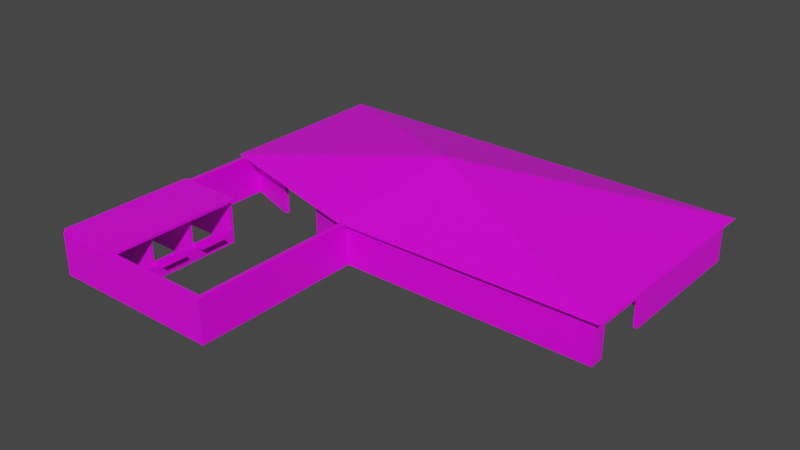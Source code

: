 # Source: muros_2.blend  (saved by Blender 2.93.20; exported with 4.5.12 LTS)
import bpy
from mathutils import Matrix  # noqa: F401  (used for matrix-valued properties, if any)

bpy.ops.wm.read_factory_settings(use_empty=True)
scene = bpy.context.scene
scene.name = 'Scene'

# ---- collections
col_collection = bpy.data.collections.new('Collection'); scene.collection.children.link(col_collection)

# ---- images (referenced by path relative to the original .blend; pixels are not part of the script)
import os
ASSET_DIR = os.environ.get("B2B_ASSET_DIR", "")  # directory of the original .blend (textures are referenced by path, not embedded)
HERE = os.path.dirname(os.path.abspath(__file__))  # packed textures are extracted next to this script under _unpacked/

def load_image(name, relpath, width, height, colorspace="sRGB"):
    """Load a texture the original file referenced (path relative to the .blend, or extracted next to this script)."""
    p = next((c for c in (os.path.join(HERE, relpath), os.path.join(ASSET_DIR, relpath)) if relpath and os.path.exists(c)), "")
    if p:
        img = bpy.data.images.load(p, check_existing=True)
        img.name = name
    else:  # same state as the original file: an image datablock whose file is absent (Cycles renders it pink)
        img = bpy.data.images.new(name, width, height)
        img.source = "FILE"
        img.filepath = "//" + (relpath or name)
    img.colorspace_settings.name = colorspace
    return img
img_muros_interiores_tga = load_image('muros_interiores.tga', 'muros_interiores.tga', 1024, 1024, 'sRGB')
img_techo_tga = load_image('techo.tga', 'techo.tga', 1024, 1024, 'sRGB')

# ---- materials (node trees are filled in below, after node groups)
mat_material_001 = bpy.data.materials.new('Material.001')
mat_material_001.use_transparent_shadow = False
mat_material_007 = bpy.data.materials.new('Material.007')
mat_material_007.use_transparent_shadow = False
mat_material_012 = bpy.data.materials.new('Material.012')
mat_material_012.use_transparent_shadow = False

# ---- material node trees
mat_material_001.use_nodes = True; mat_material_001.node_tree.nodes.clear()
_N = mat_material_001.node_tree.nodes; _L = mat_material_001.node_tree.links
n0 = _N.new('ShaderNodeBsdfPrincipled'); n0.name = 'Principled BSDF'; n0.location = (10, 300)
n0.distribution = 'GGX'
n0.subsurface_method = 'BURLEY'
n0.inputs[2].default_value = 0.4
n0.inputs[3].default_value = 1.45
n0.inputs[27].default_value = (0.0, 0.0, 0.0, 1.0)
n0.inputs[28].default_value = 1.0
n1 = _N.new('ShaderNodeOutputMaterial'); n1.name = 'Material Output'; n1.location = (300, 300)
n2 = _N.new('ShaderNodeTexImage'); n2.name = 'Imagen'; n2.location = (-300, 600)
n2.image = img_muros_interiores_tga
_L.new(n0.outputs[0], n1.inputs[0])
_L.new(n2.outputs[0], n0.inputs[0])
n1.is_active_output = True
mat_material_007.use_nodes = True; mat_material_007.node_tree.nodes.clear()
_N = mat_material_007.node_tree.nodes; _L = mat_material_007.node_tree.links
n0 = _N.new('ShaderNodeBsdfPrincipled'); n0.name = 'Principled BSDF'; n0.location = (10, 300)
n0.distribution = 'GGX'
n0.subsurface_method = 'BURLEY'
n0.inputs[2].default_value = 0.4
n0.inputs[3].default_value = 1.45
n0.inputs[27].default_value = (0.0, 0.0, 0.0, 1.0)
n0.inputs[28].default_value = 1.0
n1 = _N.new('ShaderNodeOutputMaterial'); n1.name = 'Material Output'; n1.location = (300, 300)
n2 = _N.new('ShaderNodeTexImage'); n2.name = 'Imagen'; n2.location = (-300, 600)
n2.image = img_techo_tga
_L.new(n0.outputs[0], n1.inputs[0])
_L.new(n2.outputs[0], n0.inputs[0])
n1.is_active_output = True
mat_material_012.use_nodes = True; mat_material_012.node_tree.nodes.clear()
_N = mat_material_012.node_tree.nodes; _L = mat_material_012.node_tree.links
n0 = _N.new('ShaderNodeBsdfPrincipled'); n0.name = 'Principled BSDF'; n0.location = (10, 300)
n0.distribution = 'GGX'
n0.subsurface_method = 'BURLEY'
n0.inputs[2].default_value = 0.4
n0.inputs[3].default_value = 1.45
n0.inputs[27].default_value = (0.0, 0.0, 0.0, 1.0)
n0.inputs[28].default_value = 1.0
n1 = _N.new('ShaderNodeOutputMaterial'); n1.name = 'Material Output'; n1.location = (300, 300)
n2 = _N.new('ShaderNodeTexImage'); n2.name = 'Imagen'; n2.location = (-300, 600)
n2.image = img_techo_tga
_L.new(n0.outputs[0], n1.inputs[0])
_L.new(n2.outputs[0], n0.inputs[0])
n1.is_active_output = True

# ---- world
world_world = bpy.data.worlds.new('World'); scene.world = world_world
world_world.use_nodes = True; world_world.node_tree.nodes.clear()
_N = world_world.node_tree.nodes; _L = world_world.node_tree.links
n0 = _N.new('ShaderNodeOutputWorld'); n0.name = 'World Output'; n0.location = (300, 300)
n1 = _N.new('ShaderNodeBackground'); n1.name = 'Background'; n1.location = (10, 300)
n1.inputs[0].default_value = (0.05088, 0.05088, 0.05088, 1.0)
_L.new(n1.outputs[0], n0.inputs[0])
n0.is_active_output = True
world_world.color = (0.05088, 0.05088, 0.05088)
world_world.use_sun_shadow = False
world_world.sun_shadow_jitter_overblur = 0.0

# ---- meshes
me_murol_cube = bpy.data.meshes.new('muroL_Cube')
me_murol_cube.from_pydata([(-70.0, 10.0, -0.5), (30.0, 10.0, 0.5), (30.0, 10.0, -0.5), (-70.0, 0.0, 0.5), (30.0, 0.0, 0.5), (-70.0, 10.0, 0.5), (-70.0, 0.0, -0.5), (30.0, 0.0, -0.5)], [], [(0, 1, 2), (1, 3, 4), (5, 6, 3), (7, 3, 6), (2, 4, 7), (0, 7, 6), (0, 5, 1), (1, 5, 3), (5, 0, 6), (7, 4, 3), (2, 1, 4), (0, 2, 7)])
me_murol_cube.polygons.foreach_set('use_smooth', [True] * 12)
_k = set([(0, 2), (0, 5), (0, 6), (1, 2), (1, 4), (1, 5), (2, 7), (3, 4), (3, 5), (3, 6), (4, 7), (6, 7)])
me_murol_cube.attributes.new('sharp_edge', 'BOOLEAN', 'EDGE').data.foreach_set('value', [ (min(e.vertices), max(e.vertices)) in _k for e in me_murol_cube.edges])
_uv = me_murol_cube.uv_layers.new(name='UVMap')
_uv.uv.foreach_set('vector', [0.875, 0.5, 0.625, 0.75, 0.625, 0.5, 0.07907, 0.5249, 0.4769, 0.9938, 0.0134, 0.5864, 0.625, 0.0, 0.375, 0.25, 0.375, 0.0, 0.375, 0.5, 0.125, 0.75, 0.125, 0.5, 0.625, 0.5, 0.375, 0.75, 0.375, 0.5, 0.133, 0.5374, 0.3842, 0.983, 0.07471, 0.5756, 0.875, 0.5, 0.875, 0.75, 0.625, 0.75, 0.07907, 0.5249, 0.5425, 0.9323, 0.4769, 0.9938, 0.625, 0.0, 0.625, 0.25, 0.375, 0.25, 0.375, 0.5, 0.375, 0.75, 0.125, 0.75, 0.625, 0.5, 0.625, 0.75, 0.375, 0.75, 0.133, 0.5374, 0.4425, 0.9448, 0.3842, 0.983])
me_murol_cube.materials.append(mat_material_001)
me_murol_cube.use_remesh_fix_poles = True
me_murol_cube.use_remesh_preserve_attributes = False
me_murol_cube.update()
me_murol_cube.normals_split_custom_set([tuple(v) for v in zip(*[iter([0.0, 1.0, 0.0, 0.0, 1.0, 0.0, 0.0, 1.0, 0.0, 0.0, 0.0, 1.0, 0.0, 0.0, 1.0, 0.0, 0.0, 1.0, -1.0, 0.0, 0.0, -1.0, 0.0, 0.0, -1.0, 0.0, 0.0, 0.0, -1.0, 0.0, 0.0, -1.0, 0.0, 0.0, -1.0, 0.0, 1.0, 0.0, 0.0, 1.0, 0.0, 0.0, 1.0, 0.0, 0.0, 0.0, 0.0, -1.0, 0.0, 0.0, -1.0, 0.0, 0.0, -1.0, 0.0, 1.0, 0.0, 0.0, 1.0, 0.0, 0.0, 1.0, 0.0, 0.0, 0.0, 1.0, 0.0, 0.0, 1.0, 0.0, 0.0, 1.0, -1.0, 0.0, 0.0, -1.0, 0.0, 0.0, -1.0, 0.0, 0.0, 0.0, -1.0, 0.0, 0.0, -1.0, 0.0, 0.0, -1.0, 0.0, 1.0, 0.0, 0.0, 1.0, 0.0, 0.0, 1.0, 0.0, 0.0, 0.0, 0.0, -1.0, 0.0, 0.0, -1.0, 0.0, 0.0, -1.0])] * 3)])
me_murop_cube_001 = bpy.data.meshes.new('muroP_Cube.001')
me_murop_cube_001.from_pydata([(-30.0, 10.0, 49.5), (30.0, 10.0, 50.5), (30.0, 10.0, 49.5), (-30.0, 0.0, 50.5), (30.0, 0.0, 50.5), (-30.0, 10.0, 50.5), (-30.0, 0.0, 49.5), (30.0, 0.0, 49.5)], [], [(0, 1, 2), (1, 3, 4), (5, 6, 3), (7, 3, 6), (2, 4, 7), (0, 7, 6), (0, 5, 1), (1, 5, 3), (5, 0, 6), (7, 4, 3), (2, 1, 4), (0, 2, 7)])
me_murop_cube_001.polygons.foreach_set('use_smooth', [True] * 12)
_k = set([(0, 2), (0, 5), (0, 6), (1, 2), (1, 4), (1, 5), (2, 7), (3, 4), (3, 5), (3, 6), (4, 7), (6, 7)])
me_murop_cube_001.attributes.new('sharp_edge', 'BOOLEAN', 'EDGE').data.foreach_set('value', [ (min(e.vertices), max(e.vertices)) in _k for e in me_murop_cube_001.edges])
_uv = me_murop_cube_001.uv_layers.new(name='UVMap')
_uv.uv.foreach_set('vector', [0.875, 0.5, 0.625, 0.75, 0.625, 0.5, 0.08417, 0.5634, 0.4642, 0.8902, 0.05323, 0.5991, 0.625, 0.0, 0.375, 0.25, 0.375, 0.0, 0.375, 0.5, 0.125, 0.75, 0.125, 0.5, 0.5235, 0.06501, 0.4137, 0.2064, 0.4137, 0.06501, 0.7707, 0.02057, 0.6013, 0.4907, 0.6106, 0.01127, 0.875, 0.5, 0.875, 0.75, 0.625, 0.75, 0.08417, 0.5634, 0.4951, 0.8545, 0.4642, 0.8902, 0.625, 0.0, 0.625, 0.25, 0.375, 0.25, 0.375, 0.5, 0.375, 0.75, 0.125, 0.75, 0.5235, 0.06501, 0.5235, 0.2064, 0.4137, 0.2064, 0.7707, 0.02057, 0.7676, 0.4969, 0.6013, 0.4907])
me_murop_cube_001.materials.append(mat_material_001)
me_murop_cube_001.use_remesh_fix_poles = True
me_murop_cube_001.use_remesh_preserve_attributes = False
me_murop_cube_001.update()
me_murop_cube_001.normals_split_custom_set([tuple(v) for v in zip(*[iter([0.0, 1.0, 0.0, 0.0, 1.0, 0.0, 0.0, 1.0, 0.0, 0.0, 0.0, 1.0, 0.0, 0.0, 1.0, 0.0, 0.0, 1.0, -1.0, 0.0, 0.0, -1.0, 0.0, 0.0, -1.0, 0.0, 0.0, 0.0, -1.0, 0.0, 0.0, -1.0, 0.0, 0.0, -1.0, 0.0, 1.0, 0.0, 0.0, 1.0, 0.0, 0.0, 1.0, 0.0, 0.0, 0.0, 0.0, -1.0, 0.0, 0.0, -1.0, 0.0, 0.0, -1.0, 0.0, 1.0, 0.0, 0.0, 1.0, 0.0, 0.0, 1.0, 0.0, 0.0, 0.0, 1.0, 0.0, 0.0, 1.0, 0.0, 0.0, 1.0, -1.0, 0.0, 0.0, -1.0, 0.0, 0.0, -1.0, 0.0, 0.0, 0.0, -1.0, 0.0, 0.0, -1.0, 0.0, 0.0, -1.0, 0.0, 1.0, 0.0, 0.0, 1.0, 0.0, 0.0, 1.0, 0.0, 0.0, 0.0, 0.0, -1.0, 0.0, 0.0, -1.0, 0.0, 0.0, -1.0])] * 3)])
me_muroic_cube_002 = bpy.data.meshes.new('muroIC_Cube.002')
me_muroic_cube_002.from_pydata([(-28.94, 10.0, 50.53), (-29.94, 10.0, 90.53), (-28.94, 10.0, 90.53), (-29.94, 0.0, 50.53), (-29.94, 0.0, 90.53), (-29.94, 10.0, 50.53), (-28.94, 0.0, 50.53), (-28.94, 0.0, 90.53)], [], [(0, 1, 2), (1, 3, 4), (5, 6, 3), (7, 3, 6), (2, 4, 7), (0, 7, 6), (0, 5, 1), (1, 5, 3), (5, 0, 6), (7, 4, 3), (2, 1, 4), (0, 2, 7)])
me_muroic_cube_002.polygons.foreach_set('use_smooth', [True] * 12)
_k = set([(0, 2), (0, 5), (0, 6), (1, 2), (1, 4), (1, 5), (2, 7), (3, 4), (3, 5), (3, 6), (4, 7), (6, 7)])
me_muroic_cube_002.attributes.new('sharp_edge', 'BOOLEAN', 'EDGE').data.foreach_set('value', [ (min(e.vertices), max(e.vertices)) in _k for e in me_muroic_cube_002.edges])
_uv = me_muroic_cube_002.uv_layers.new(name='UVMap')
_uv.uv.foreach_set('vector', [0.875, 0.5, 0.625, 0.75, 0.625, 0.5, 0.9829, 0.866, 0.5975, 0.6172, 0.9856, 0.616, 0.625, 0.0, 0.375, 0.25, 0.375, 0.0, 0.375, 0.5, 0.125, 0.75, 0.125, 0.5, 0.4297, 0.6395, 0.1797, 0.8895, 0.1797, 0.6395, 0.4073, 0.805, 0.02807, 0.6317, 0.3104, 0.931, 0.875, 0.5, 0.875, 0.75, 0.625, 0.75, 0.9829, 0.866, 0.5964, 0.8695, 0.5975, 0.6172, 0.625, 0.0, 0.625, 0.25, 0.375, 0.25, 0.375, 0.5, 0.375, 0.75, 0.125, 0.75, 0.4297, 0.6395, 0.4297, 0.8895, 0.1797, 0.8895, 0.4073, 0.805, 0.125, 0.5058, 0.02807, 0.6317])
me_muroic_cube_002.materials.append(mat_material_001)
me_muroic_cube_002.use_remesh_fix_poles = True
me_muroic_cube_002.use_remesh_preserve_attributes = False
me_muroic_cube_002.update()
me_muroic_cube_002.normals_split_custom_set([tuple(v) for v in zip(*[iter([0.0, 1.0, 0.0, 0.0, 1.0, 0.0, 0.0, 1.0, 0.0, -1.0, 0.0, 0.0, -1.0, 0.0, 0.0, -1.0, 0.0, 0.0, 0.0, 0.0, -1.0, 0.0, 0.0, -1.0, 0.0, 0.0, -1.0, 0.0, -1.0, 0.0, 0.0, -1.0, 0.0, 0.0, -1.0, 0.0, 0.0, 0.0, 1.0, 0.0, 0.0, 1.0, 0.0, 0.0, 1.0, 1.0, 0.0, 0.0, 1.0, 0.0, 0.0, 1.0, 0.0, 0.0, 0.0, 1.0, 0.0, 0.0, 1.0, 0.0, 0.0, 1.0, 0.0, -1.0, 0.0, 0.0, -1.0, 0.0, 0.0, -1.0, 0.0, 0.0, 0.0, 0.0, -1.0, 0.0, 0.0, -1.0, 0.0, 0.0, -1.0, 0.0, -1.0, 0.0, 0.0, -1.0, 0.0, 0.0, -1.0, 0.0, 0.0, 0.0, 1.0, 0.0, 0.0, 1.0, 0.0, 0.0, 1.0, 1.0, 0.0, 0.0, 1.0, 0.0, 0.0, 1.0, 0.0, 0.0])] * 3)])
me_muroa_cube_003 = bpy.data.meshes.new('muroA_Cube.003')
me_muroa_cube_003.from_pydata([(-69.0, 10.0, 0.5), (-70.0, 10.0, 90.5), (-69.0, 10.0, 90.5), (-70.0, 0.0, 0.5), (-70.0, 0.0, 90.5), (-70.0, 10.0, 0.5), (-69.0, 0.0, 0.5), (-69.0, 0.0, 90.5)], [], [(0, 1, 2), (1, 3, 4), (5, 6, 3), (7, 3, 6), (2, 4, 7), (0, 7, 6), (0, 5, 1), (1, 5, 3), (5, 0, 6), (7, 4, 3), (2, 1, 4), (0, 2, 7)])
me_muroa_cube_003.polygons.foreach_set('use_smooth', [True] * 12)
_k = set([(0, 2), (0, 5), (0, 6), (1, 2), (1, 4), (1, 5), (2, 7), (3, 4), (3, 5), (3, 6), (4, 7), (6, 7)])
me_muroa_cube_003.attributes.new('sharp_edge', 'BOOLEAN', 'EDGE').data.foreach_set('value', [ (min(e.vertices), max(e.vertices)) in _k for e in me_muroa_cube_003.edges])
_uv = me_muroa_cube_003.uv_layers.new(name='UVMap')
_uv.uv.foreach_set('vector', [0.875, 0.5, 0.625, 0.75, 0.625, 0.5, 0.1243, 0.5367, 0.447, 0.9674, 0.05904, 0.6176, 0.625, 0.0, 0.375, 0.25, 0.375, 0.0, 0.375, 0.5, 0.125, 0.75, 0.125, 0.5, 0.625, 0.5, 0.375, 0.75, 0.375, 0.5, 0.5842, 0.5274, 0.9741, 0.7346, 0.5857, 0.7349, 0.875, 0.5, 0.875, 0.75, 0.625, 0.75, 0.1243, 0.5367, 0.5122, 0.8866, 0.447, 0.9674, 0.625, 0.0, 0.625, 0.25, 0.375, 0.25, 0.375, 0.5, 0.375, 0.75, 0.125, 0.75, 0.625, 0.5, 0.625, 0.75, 0.375, 0.75, 0.5842, 0.5274, 0.9741, 0.525, 0.9741, 0.7346])
me_muroa_cube_003.materials.append(mat_material_001)
me_muroa_cube_003.use_remesh_fix_poles = True
me_muroa_cube_003.use_remesh_preserve_attributes = False
me_muroa_cube_003.update()
me_muroa_cube_003.normals_split_custom_set([tuple(v) for v in zip(*[iter([0.0, 1.0, 0.0, 0.0, 1.0, 0.0, 0.0, 1.0, 0.0, -1.0, 0.0, 0.0, -1.0, 0.0, 0.0, -1.0, 0.0, 0.0, 0.0, 0.0, -1.0, 0.0, 0.0, -1.0, 0.0, 0.0, -1.0, 0.0, -1.0, 0.0, 0.0, -1.0, 0.0, 0.0, -1.0, 0.0, 0.0, 0.0, 1.0, 0.0, 0.0, 1.0, 0.0, 0.0, 1.0, 1.0, 0.0, 0.0, 1.0, 0.0, 0.0, 1.0, 0.0, 0.0, 0.0, 1.0, 0.0, 0.0, 1.0, 0.0, 0.0, 1.0, 0.0, -1.0, 0.0, 0.0, -1.0, 0.0, 0.0, -1.0, 0.0, 0.0, 0.0, 0.0, -1.0, 0.0, 0.0, -1.0, 0.0, 0.0, -1.0, 0.0, -1.0, 0.0, 0.0, -1.0, 0.0, 0.0, -1.0, 0.0, 0.0, 0.0, 1.0, 0.0, 0.0, 1.0, 0.0, 0.0, 1.0, 1.0, 0.0, 0.0, 1.0, 0.0, 0.0, 1.0, 0.0, 0.0])] * 3)])
me_muroac_cube_004 = bpy.data.meshes.new('muroAC_Cube.004')
me_muroac_cube_004.from_pydata([(-68.95, 10.0, 89.45), (-29.95, 10.0, 90.45), (-29.95, 10.0, 89.45), (-68.95, 0.0, 90.45), (-29.95, 0.0, 90.45), (-68.95, 10.0, 90.45), (-68.95, 0.0, 89.45), (-29.95, 0.0, 89.45)], [], [(0, 1, 2), (1, 3, 4), (5, 6, 3), (7, 3, 6), (2, 4, 7), (0, 7, 6), (0, 5, 1), (1, 5, 3), (5, 0, 6), (7, 4, 3), (2, 1, 4), (0, 2, 7)])
me_muroac_cube_004.polygons.foreach_set('use_smooth', [True] * 12)
_k = set([(0, 2), (0, 5), (0, 6), (1, 2), (1, 4), (1, 5), (2, 7), (3, 4), (3, 5), (3, 6), (4, 7), (6, 7)])
me_muroac_cube_004.attributes.new('sharp_edge', 'BOOLEAN', 'EDGE').data.foreach_set('value', [ (min(e.vertices), max(e.vertices)) in _k for e in me_muroac_cube_004.edges])
_uv = me_muroac_cube_004.uv_layers.new(name='UVMap')
_uv.uv.foreach_set('vector', [0.875, 0.5, 0.625, 0.75, 0.625, 0.5, 0.105, 0.5587, 0.4808, 0.9566, 0.03599, 0.6772, 0.625, 0.0, 0.375, 0.25, 0.375, 0.0, 0.375, 0.5, 0.125, 0.75, 0.125, 0.5, 0.625, 0.5, 0.375, 0.75, 0.375, 0.5, 0.9757, 0.865, 0.5838, 0.6164, 0.9725, 0.6131, 0.875, 0.5, 0.875, 0.75, 0.625, 0.75, 0.105, 0.5587, 0.5498, 0.8382, 0.4808, 0.9566, 0.625, 0.0, 0.625, 0.25, 0.375, 0.25, 0.375, 0.5, 0.375, 0.75, 0.125, 0.75, 0.625, 0.5, 0.625, 0.75, 0.375, 0.75, 0.9757, 0.865, 0.5856, 0.8702, 0.5838, 0.6164])
me_muroac_cube_004.materials.append(mat_material_001)
me_muroac_cube_004.use_remesh_fix_poles = True
me_muroac_cube_004.use_remesh_preserve_attributes = False
me_muroac_cube_004.update()
me_muroac_cube_004.normals_split_custom_set([tuple(v) for v in zip(*[iter([0.0, 1.0, 0.0, 0.0, 1.0, 0.0, 0.0, 1.0, 0.0, 0.0, 0.0, 1.0, 0.0, 0.0, 1.0, 0.0, 0.0, 1.0, -1.0, 0.0, 0.0, -1.0, 0.0, 0.0, -1.0, 0.0, 0.0, 0.0, -1.0, 0.0, 0.0, -1.0, 0.0, 0.0, -1.0, 0.0, 1.0, 0.0, 0.0, 1.0, 0.0, 0.0, 1.0, 0.0, 0.0, 0.0, 0.0, -1.0, 0.0, 0.0, -1.0, 0.0, 0.0, -1.0, 0.0, 1.0, 0.0, 0.0, 1.0, 0.0, 0.0, 1.0, 0.0, 0.0, 0.0, 1.0, 0.0, 0.0, 1.0, 0.0, 0.0, 1.0, -1.0, 0.0, 0.0, -1.0, 0.0, 0.0, -1.0, 0.0, 0.0, 0.0, -1.0, 0.0, 0.0, -1.0, 0.0, 0.0, -1.0, 0.0, 1.0, 0.0, 0.0, 1.0, 0.0, 0.0, 1.0, 0.0, 0.0, 0.0, 0.0, -1.0, 0.0, 0.0, -1.0, 0.0, 0.0, -1.0])] * 3)])
me_muroe_cube_005 = bpy.data.meshes.new('muroE_Cube.005')
me_muroe_cube_005.from_pydata([(29.96, 10.0, 0.5), (28.96, 10.0, 33.82), (29.96, 10.0, 33.82), (28.96, 7.274, 0.5), (28.96, 7.274, 33.82), (28.96, 10.0, 0.5), (29.96, 7.274, 0.5), (29.96, 0.0, 49.5), (28.96, 0.0, 47.08), (29.96, 0.0, 47.08), (29.96, 10.0, 49.5), (28.96, 7.274, 49.5), (29.96, 7.274, 49.5), (29.96, 10.0, 47.08), (29.96, 7.274, 47.08), (29.96, 7.274, 33.82), (28.96, 10.0, 49.5), (28.96, 7.274, 47.08), (29.96, 0.0, 33.82), (28.96, 0.0, 0.5), (29.96, 0.0, 0.5), (28.96, 10.0, 47.08), (28.96, 0.0, 49.5), (28.96, 0.0, 33.82)], [], [(0, 1, 2), (1, 3, 4), (5, 6, 3), (7, 8, 9), (10, 11, 12), (13, 12, 14), (2, 14, 15), (16, 17, 11), (13, 16, 10), (18, 19, 20), (0, 15, 6), (21, 4, 17), (2, 21, 13), (6, 18, 20), (11, 8, 22), (14, 7, 9), (12, 22, 7), (3, 20, 19), (4, 19, 23), (8, 14, 9), (4, 14, 17), (15, 23, 18), (0, 5, 1), (1, 5, 3), (5, 0, 6), (7, 22, 8), (10, 16, 11), (13, 10, 12), (2, 13, 14), (16, 21, 17), (13, 21, 16), (18, 23, 19), (0, 2, 15), (21, 1, 4), (2, 1, 21), (6, 15, 18), (11, 17, 8), (14, 12, 7), (12, 11, 22), (3, 6, 20), (4, 3, 19), (8, 17, 14), (4, 15, 14), (15, 4, 23)])
me_muroe_cube_005.polygons.foreach_set('use_smooth', [True] * 44)
_k = set([(0, 2), (0, 5), (0, 6), (1, 5), (1, 21), (2, 13), (3, 5), (3, 19), (4, 15), (4, 17), (4, 23), (6, 20), (7, 9), (7, 12), (7, 22), (8, 9), (8, 17), (8, 22), (9, 14), (10, 12), (10, 13), (10, 16), (11, 16), (11, 22), (14, 15), (14, 17), (15, 18), (16, 21), (18, 20), (18, 23), (19, 20), (19, 23)])
me_muroe_cube_005.attributes.new('sharp_edge', 'BOOLEAN', 'EDGE').data.foreach_set('value', [ (min(e.vertices), max(e.vertices)) in _k for e in me_muroe_cube_005.edges])
_uv = me_muroe_cube_005.uv_layers.new(name='UVMap')
_uv.uv.foreach_set('vector', [0.875, 0.5, 0.705, 0.75, 0.705, 0.5, 0.08655, 0.3314, 0.3486, 0.3965, 0.08646, 0.3961, 0.625, 0.0, 0.5569, 0.25, 0.5569, 0.0, 0.375, 0.5, 0.3627, 0.75, 0.3627, 0.5, 0.625, 0.5, 0.5569, 0.75, 0.5569, 0.5, 0.53, 0.1199, 0.4871, 0.1579, 0.4871, 0.1199, 0.4503, 0.07744, 0.01641, 0.01065, 0.451, 0.01415, 0.363, 0.3247, 0.1715, 0.3886, 0.1715, 0.3247, 0.6373, 0.5, 0.625, 0.75, 0.625, 0.5, 0.295, 0.5, 0.125, 0.75, 0.125, 0.5, 0.5691, 0.1374, 0.1539, 0.08613, 0.5742, 0.08978, 0.485, 0.2612, 0.4168, 0.4553, 0.4168, 0.2612, 0.705, 0.5, 0.6373, 0.75, 0.6373, 0.5, 0.6017, 0.04394, 0.8038, 0.5102, 0.7758, 0.04157, 0.5387, 0.28, 0.4139, 0.4372, 0.4139, 0.28, 0.5223, 0.04043, 0.385, 0.08262, 0.385, 0.04043, 0.5569, 0.5, 0.375, 0.75, 0.375, 0.5, 0.5569, 0.0, 0.375, 0.25, 0.375, 0.0, 0.07548, 0.2705, 0.3552, 0.3896, 0.07533, 0.3893, 0.3627, 0.75, 0.5569, 0.4877, 0.3627, 0.5, 0.5569, 0.83, 0.5569, 0.4877, 0.5569, 0.7623, 0.5569, 0.42, 0.375, 0.83, 0.375, 0.42, 0.875, 0.5, 0.875, 0.75, 0.705, 0.75, 0.08655, 0.3314, 0.3487, 0.3317, 0.3486, 0.3965, 0.625, 0.0, 0.625, 0.25, 0.5569, 0.25, 0.375, 0.5, 0.375, 0.75, 0.3627, 0.75, 0.625, 0.5, 0.625, 0.75, 0.5569, 0.75, 0.53, 0.1199, 0.53, 0.1579, 0.4871, 0.1579, 0.4503, 0.07744, 0.01575, 0.07394, 0.01641, 0.01065, 0.363, 0.3247, 0.363, 0.3886, 0.1715, 0.3886, 0.6373, 0.5, 0.6373, 0.75, 0.625, 0.75, 0.295, 0.5, 0.295, 0.75, 0.125, 0.75, 0.5691, 0.1374, 0.1488, 0.1338, 0.1539, 0.08613, 0.485, 0.2612, 0.485, 0.4553, 0.4168, 0.4553, 0.705, 0.5, 0.705, 0.75, 0.6373, 0.75, 0.6017, 0.04394, 0.6326, 0.5106, 0.8038, 0.5102, 0.5387, 0.28, 0.5387, 0.4372, 0.4139, 0.4372, 0.5223, 0.04043, 0.5223, 0.08262, 0.385, 0.08262, 0.5569, 0.5, 0.5569, 0.75, 0.375, 0.75, 0.5569, 0.0, 0.5569, 0.25, 0.375, 0.25, 0.07548, 0.2705, 0.3553, 0.2709, 0.3552, 0.3896, 0.3627, 0.75, 0.5569, 0.7623, 0.5569, 0.4877, 0.5569, 0.83, 0.5569, 0.42, 0.5569, 0.4877, 0.5569, 0.42, 0.5569, 0.83, 0.375, 0.83])
me_muroe_cube_005.materials.append(mat_material_001)
me_muroe_cube_005.use_remesh_fix_poles = True
me_muroe_cube_005.use_remesh_preserve_attributes = False
me_muroe_cube_005.update()
me_muroe_cube_005.normals_split_custom_set([tuple(v) for v in zip(*[iter([0.0, 1.0, 0.0, 0.0, 1.0, 0.0, 0.0, 1.0, 0.0, -1.0, 0.0, -2.862e-08, -1.0, 0.0, -5.724e-08, -1.0, 0.0, -3.816e-08, 0.0, 0.0, -1.0, 0.0, 0.0, -1.0, 0.0, 0.0, -1.0, 0.0, -1.0, 0.0, 0.0, -1.0, 0.0, 0.0, -1.0, 0.0, 0.0, 0.0, 1.0, 0.0, 0.0, 1.0, 0.0, 0.0, 1.0, 1.0, 0.0, 3.947e-07, 1.0, 0.0, 7.895e-07, 1.0, 0.0, 5.263e-07, 1.0, -8.568e-08, 2.862e-08, 1.0, 0.0, 5.263e-07, 1.0, -5.415e-08, 3.816e-08, -1.0, 0.0, -7.895e-07, -1.0, 0.0, -5.263e-07, -1.0, 0.0, -7.895e-07, 0.0, 1.0, 0.0, 0.0, 1.0, 0.0, 0.0, 1.0, 0.0, 0.0, -1.0, 0.0, 0.0, -1.0, 0.0, 0.0, -1.0, 0.0, 1.0, -8.902e-09, 5.724e-08, 1.0, -5.415e-08, 3.816e-08, 1.0, 0.0, 5.724e-08, -1.0, 0.0, -3.947e-07, -1.0, 0.0, -3.816e-08, -1.0, 0.0, -5.263e-07, 0.0, 1.0, 0.0, 0.0, 1.0, 0.0, 0.0, 1.0, 0.0, 1.0, 0.0, 5.724e-08, 1.0, 0.0, 5.724e-08, 1.0, 0.0, 5.724e-08, -1.0, 0.0, -7.895e-07, -1.0, 0.0, -7.895e-07, -1.0, 0.0, -7.895e-07, 1.0, 0.0, 5.263e-07, 1.0, 0.0, 7.895e-07, 1.0, 0.0, 7.895e-07, 0.0, 0.0, 1.0, 0.0, 0.0, 1.0, 0.0, 0.0, 1.0, 0.0, 0.0, -1.0, 0.0, 0.0, -1.0, 0.0, 0.0, -1.0, -1.0, 0.0, -3.816e-08, -1.0, 0.0, -5.724e-08, -1.0, 0.0, -5.724e-08, 0.0, 0.0, -1.0, 0.0, 0.0, -1.0, 0.0, 0.0, -1.0, 0.0, -1.0, 0.0, 0.0, -1.0, 0.0, 0.0, -1.0, 0.0, 7.296e-07, 4.788e-07, 1.0, 7.661e-06, 4.56e-08, 1.0, 8.391e-06, 0.0, 1.0, 0.0, 1.0, 0.0, 0.0, 1.0, 0.0, 0.0, 1.0, 0.0, -1.0, 0.0, -2.862e-08, -1.0, 0.0, -5.724e-08, -1.0, 0.0, -5.724e-08, 0.0, 0.0, -1.0, 0.0, 0.0, -1.0, 0.0, 0.0, -1.0, 0.0, -1.0, 0.0, 0.0, -1.0, 0.0, 0.0, -1.0, 0.0, 0.0, 0.0, 1.0, 0.0, 0.0, 1.0, 0.0, 0.0, 1.0, 1.0, 0.0, 3.947e-07, 1.0, 0.0, 7.895e-07, 1.0, 0.0, 7.895e-07, 1.0, -8.568e-08, 2.862e-08, 1.0, 0.0, 3.947e-07, 1.0, 0.0, 5.263e-07, -1.0, 0.0, -7.895e-07, -1.0, 0.0, -3.947e-07, -1.0, 0.0, -5.263e-07, 0.0, 1.0, 0.0, 0.0, 1.0, 0.0, 0.0, 1.0, 0.0, 0.0, -1.0, 0.0, 0.0, -1.0, 0.0, 0.0, -1.0, 0.0, 1.0, -8.902e-09, 5.724e-08, 1.0, -8.568e-08, 2.862e-08, 1.0, -5.415e-08, 3.816e-08, -1.0, 0.0, -3.947e-07, -1.0, 0.0, -2.862e-08, -1.0, 0.0, -3.816e-08, 0.0, 1.0, 0.0, 0.0, 1.0, 0.0, 0.0, 1.0, 0.0, 1.0, 0.0, 5.724e-08, 1.0, -5.415e-08, 3.816e-08, 1.0, 0.0, 5.724e-08, -1.0, 0.0, -7.895e-07, -1.0, 0.0, -5.263e-07, -1.0, 0.0, -7.895e-07, 1.0, 0.0, 5.263e-07, 1.0, 0.0, 7.895e-07, 1.0, 0.0, 7.895e-07, 0.0, 0.0, 1.0, 0.0, 0.0, 1.0, 0.0, 0.0, 1.0, 0.0, 0.0, -1.0, 0.0, 0.0, -1.0, 0.0, 0.0, -1.0, -1.0, 0.0, -3.816e-08, -1.0, 0.0, -5.724e-08, -1.0, 0.0, -5.724e-08, 0.0, 0.0, -1.0, 0.0, 0.0, -1.0, 0.0, 0.0, -1.0, 0.0, -1.0, 0.0, 0.0, -1.0, 0.0, 0.0, -1.0, 0.0, 7.296e-07, 4.788e-07, 1.0, 0.0, 5.244e-07, 1.0, 7.661e-06, 4.56e-08, 1.0])] * 3)])
me_techo_cube_008 = bpy.data.meshes.new('techo_Cube.008')
me_techo_cube_008.from_pydata([(31.57, 10.04, 51.94), (-21.09, 19.42, 28.24), (-30.82, 9.883, 51.81), (-71.87, 9.883, -2.288), (31.61, 9.883, -2.288), (-71.89, 9.883, 40.49)], [], [(0, 1, 2), (2, 3, 4), (4, 0, 2), (2, 5, 3), (1, 4, 3), (5, 1, 3), (1, 5, 2), (0, 4, 1)])
me_techo_cube_008.polygons.foreach_set('use_smooth', [True] * 8)
me_techo_cube_008.polygons.foreach_set('material_index', [0, 0, 0, 0, 1, 1, 1, 1])
_k = set([(0, 1), (0, 2), (0, 4), (1, 2), (1, 3), (1, 4), (1, 5), (2, 5), (3, 4), (3, 5)])
me_techo_cube_008.attributes.new('sharp_edge', 'BOOLEAN', 'EDGE').data.foreach_set('value', [ (min(e.vertices), max(e.vertices)) in _k for e in me_techo_cube_008.edges])
_uv = me_techo_cube_008.uv_layers.new(name='UVMap')
_uv.uv.foreach_set('vector', [0.0475, 0.02692, 0.6067, 0.5182, 0.0434, 0.9684, 0.8749, 0.4925, 0.2254, 0.8649, 0.2253, 0.1219, 0.224, 0.2219, 0.8678, 0.5988, 0.2223, 0.9711, 0.7815, 0.4412, 0.1321, 0.8152, 0.1348, 0.06439, 0.6936, 0.3848, 0.04302, 0.7618, 0.04485, 0.01153, 0.1315, 0.06638, 0.7808, 0.4385, 0.1333, 0.8112, 0.6368, 0.3479, 0.04145, 0.7618, 0.04253, 0.1146, 0.1301, 0.1255, 0.763, 0.4899, 0.1319, 0.8524])
me_techo_cube_008.materials.append(mat_material_007)
me_techo_cube_008.materials.append(mat_material_012)
me_techo_cube_008.use_remesh_fix_poles = True
me_techo_cube_008.use_remesh_preserve_attributes = False
me_techo_cube_008.update()
me_techo_cube_008.normals_split_custom_set([tuple(v) for v in zip(*[iter([-0.003195, 0.9274, 0.3741, -0.003195, 0.9274, 0.3741, -0.003195, 0.9274, 0.3741, 0.0006449, -1.0, 0.0007437, 0.0007484, -1.0, 0.0009356, 0.000821, -1.0, 0.0009335, 0.000821, -1.0, 0.0009335, 0.0007976, -1.0, 0.0007971, 0.0006449, -1.0, 0.0007437, 0.0006449, -1.0, 0.0007437, 0.0007484, -1.0, 0.0009356, 0.0007484, -1.0, 0.0009356, -9.221e-09, 0.9545, -0.2983, -9.221e-09, 0.9545, -0.2983, -9.221e-09, 0.9545, -0.2983, -0.1846, 0.9828, -8.073e-05, -0.1846, 0.9828, -8.073e-05, -0.1846, 0.9828, -8.073e-05, -0.09376, 0.9357, 0.3401, -0.09376, 0.9357, 0.3401, -0.09376, 0.9357, 0.3401, 0.1766, 0.9843, -0.002819, 0.1766, 0.9843, -0.002819, 0.1766, 0.9843, -0.002819])] * 3)])
me_muroc_cube_006 = bpy.data.meshes.new('muroC_Cube.006')
me_muroc_cube_006.from_pydata([(-68.62, 10.0, 36.46), (-56.33, 10.0, 41.65), (-56.01, 10.0, 40.7), (-68.94, 7.754, 37.41), (-56.33, 7.754, 41.65), (-68.94, 10.0, 37.41), (-68.62, 7.754, 36.46), (-29.95, 0.0, 49.47), (-41.62, 0.0, 46.6), (-41.3, 0.0, 45.65), (-29.95, 10.0, 49.47), (-30.27, 7.754, 50.42), (-29.95, 7.754, 49.47), (-41.3, 10.0, 45.65), (-41.3, 7.754, 45.65), (-56.01, 7.754, 40.7), (-56.33, 0.0, 41.65), (-30.27, 10.0, 50.42), (-41.62, 7.754, 46.6), (-56.01, 0.0, 40.7), (-68.94, 0.0, 37.41), (-68.62, 0.0, 36.46), (-41.62, 10.0, 46.6), (-30.27, 0.0, 50.42)], [], [(0, 1, 2), (1, 3, 4), (5, 6, 3), (7, 8, 9), (10, 11, 12), (13, 12, 14), (2, 14, 15), (16, 15, 4), (17, 18, 11), (13, 17, 10), (19, 20, 21), (0, 15, 6), (22, 4, 18), (2, 22, 13), (4, 14, 18), (6, 19, 21), (11, 8, 23), (14, 8, 18), (14, 7, 9), (12, 23, 7), (3, 21, 20), (4, 20, 16), (0, 5, 1), (1, 5, 3), (5, 0, 6), (7, 23, 8), (10, 17, 11), (13, 10, 12), (2, 13, 14), (16, 19, 15), (17, 22, 18), (13, 22, 17), (19, 16, 20), (0, 2, 15), (22, 1, 4), (2, 1, 22), (4, 15, 14), (6, 15, 19), (11, 18, 8), (14, 9, 8), (14, 12, 7), (12, 11, 23), (3, 6, 21), (4, 3, 20)])
me_muroc_cube_006.polygons.foreach_set('use_smooth', [True] * 44)
_k = set([(0, 2), (0, 5), (0, 6), (1, 5), (1, 22), (2, 13), (3, 5), (3, 20), (4, 15), (4, 16), (4, 18), (6, 21), (7, 9), (7, 12), (7, 23), (8, 9), (8, 18), (8, 23), (9, 14), (10, 12), (10, 13), (10, 17), (11, 17), (11, 23), (14, 15), (14, 18), (15, 19), (16, 19), (16, 20), (17, 22), (19, 21), (20, 21)])
me_muroc_cube_006.attributes.new('sharp_edge', 'BOOLEAN', 'EDGE').data.foreach_set('value', [ (min(e.vertices), max(e.vertices)) in _k for e in me_muroc_cube_006.edges])
_uv = me_muroc_cube_006.uv_layers.new(name='UVMap')
_uv.uv.foreach_set('vector', [0.875, 0.5, 0.7935, 0.75, 0.7935, 0.5, 0.1964, 0.9925, 0.02647, 0.9368, 0.1938, 0.9363, 0.625, 0.0, 0.5688, 0.25, 0.5688, 0.0, 0.375, 0.5, 0.3016, 0.75, 0.3016, 0.5, 0.625, 0.5, 0.5688, 0.75, 0.5688, 0.5, 0.625, 0.4266, 0.5688, 0.5, 0.5688, 0.4266, 0.625, 0.3315, 0.5688, 0.4266, 0.5688, 0.3315, 0.1652, 0.9914, 0.2483, 0.5253, 0.2483, 0.9914, 0.5422, 0.9916, 0.3889, 0.9358, 0.5396, 0.9354, 0.6984, 0.5, 0.625, 0.75, 0.625, 0.5, 0.2065, 0.5, 0.125, 0.75, 0.125, 0.5, 0.625, 0.25, 0.5688, 0.3315, 0.5688, 0.25, 0.3915, 0.992, 0.1938, 0.9363, 0.3889, 0.9358, 0.7935, 0.5, 0.6984, 0.75, 0.6984, 0.5, 0.2483, 0.9914, 0.2483, 0.6008, 0.2483, 0.9159, 0.5688, 0.25, 0.375, 0.3315, 0.375, 0.25, 0.5396, 0.9354, 0.38, 0.742, 0.5307, 0.7416, 0.2483, 0.6008, 0.1652, 0.9159, 0.2483, 0.9159, 0.5688, 0.4266, 0.375, 0.5, 0.375, 0.4266, 0.5688, 0.5, 0.375, 0.75, 0.375, 0.5, 0.5688, 0.0, 0.375, 0.25, 0.375, 0.0, 0.1938, 0.9363, 0.01752, 0.7429, 0.1848, 0.7425, 0.875, 0.5, 0.875, 0.75, 0.7935, 0.75, 0.1964, 0.9925, 0.02906, 0.9929, 0.02647, 0.9368, 0.625, 0.0, 0.625, 0.25, 0.5688, 0.25, 0.375, 0.5, 0.375, 0.75, 0.3016, 0.75, 0.625, 0.5, 0.625, 0.75, 0.5688, 0.75, 0.625, 0.4266, 0.625, 0.5, 0.5688, 0.5, 0.625, 0.3315, 0.625, 0.4266, 0.5688, 0.4266, 0.1652, 0.9914, 0.09298, 0.6591, 0.2483, 0.5253, 0.5422, 0.9916, 0.3915, 0.992, 0.3889, 0.9358, 0.6984, 0.5, 0.6984, 0.75, 0.625, 0.75, 0.2065, 0.5, 0.2065, 0.75, 0.125, 0.75, 0.625, 0.25, 0.625, 0.3315, 0.5688, 0.3315, 0.3915, 0.992, 0.1964, 0.9925, 0.1938, 0.9363, 0.7935, 0.5, 0.7935, 0.75, 0.6984, 0.75, 0.2483, 0.9914, 0.2483, 0.5253, 0.2483, 0.6008, 0.5688, 0.25, 0.5688, 0.3315, 0.375, 0.3315, 0.5396, 0.9354, 0.3889, 0.9358, 0.38, 0.742, 0.2483, 0.6008, 0.1337, 0.6591, 0.1652, 0.9159, 0.5688, 0.4266, 0.5688, 0.5, 0.375, 0.5, 0.5688, 0.5, 0.5688, 0.75, 0.375, 0.75, 0.5688, 0.0, 0.5688, 0.25, 0.375, 0.25, 0.1938, 0.9363, 0.02647, 0.9368, 0.01752, 0.7429])
me_muroc_cube_006.materials.append(mat_material_001)
me_muroc_cube_006.use_remesh_fix_poles = True
me_muroc_cube_006.use_remesh_preserve_attributes = False
me_muroc_cube_006.update()
me_muroc_cube_006.normals_split_custom_set([tuple(v) for v in zip(*[iter([0.0, 1.0, 0.0, 0.0, 1.0, 0.0, 0.0, 1.0, -2.014e-08, -0.319, 0.0, 0.9478, -0.319, 0.0, 0.9478, -0.319, 0.0, 0.9478, -0.9478, 0.0, -0.319, -0.9478, 0.0, -0.319, -0.9478, 0.0, -0.319, 0.0, -1.0, 0.0, 0.0, -1.0, 0.0, 0.0, -1.0, 0.0, 0.9478, 0.0, 0.319, 0.9478, 0.0, 0.319, 0.9478, 0.0, 0.319, 0.319, 0.0, -0.9478, 0.319, 0.0, -0.9478, 0.319, 0.0, -0.9478, 0.319, 0.0, -0.9478, 0.319, 0.0, -0.9478, 0.319, 0.0, -0.9478, 0.9478, 0.0, 0.319, 0.9478, 0.0, 0.319, 0.9478, 0.0, 0.319, -0.319, 0.0, 0.9478, -0.319, 0.0, 0.9478, -0.319, 0.0, 0.9478, 0.0, 1.0, -4.917e-07, 0.0, 1.0, 0.0, 0.0, 1.0, 0.0, 0.0, -1.0, 0.0, 0.0, -1.0, 0.0, 0.0, -1.0, 0.0, 0.319, 0.0, -0.9478, 0.319, 0.0, -0.9478, 0.319, 0.0, -0.9478, -0.319, 0.0, 0.9478, -0.319, 0.0, 0.9478, -0.319, 0.0, 0.9478, 0.0, 1.0, -2.014e-08, 0.0, 1.0, -4.716e-07, 0.0, 1.0, -4.917e-07, 0.0, -1.0, 9.167e-07, 0.0, -1.0, -5.786e-07, 0.0, -1.0, -6.453e-07, 0.319, 0.0, -0.9478, 0.319, 0.0, -0.9478, 0.319, 0.0, -0.9478, -0.319, 0.0, 0.9478, -0.319, 0.0, 0.9478, -0.319, 0.0, 0.9478, -0.9478, 0.0, -0.319, -0.9478, 0.0, -0.319, -0.9478, 0.0, -0.319, 0.319, 0.0, -0.9478, 0.319, 0.0, -0.9478, 0.319, 0.0, -0.9478, 0.9478, 0.0, 0.319, 0.9478, 0.0, 0.319, 0.9478, 0.0, 0.319, -0.9478, 0.0, -0.319, -0.9478, 0.0, -0.319, -0.9478, 0.0, -0.319, -0.319, 0.0, 0.9478, -0.319, 0.0, 0.9478, -0.319, 0.0, 0.9478, 0.0, 1.0, 0.0, 0.0, 1.0, 0.0, 0.0, 1.0, 0.0, -0.319, 0.0, 0.9478, -0.319, 0.0, 0.9478, -0.319, 0.0, 0.9478, -0.9478, 0.0, -0.319, -0.9478, 0.0, -0.319, -0.9478, 0.0, -0.319, 0.0, -1.0, 0.0, 0.0, -1.0, 0.0, 0.0, -1.0, 0.0, 0.9478, 0.0, 0.319, 0.9478, 0.0, 0.319, 0.9478, 0.0, 0.319, 0.319, 0.0, -0.9478, 0.319, 0.0, -0.9478, 0.319, 0.0, -0.9478, 0.319, 0.0, -0.9478, 0.319, 0.0, -0.9478, 0.319, 0.0, -0.9478, 0.9478, 0.0, 0.319, 0.9478, 0.0, 0.319, 0.9478, 0.0, 0.319, -0.319, 0.0, 0.9478, -0.319, 0.0, 0.9478, -0.319, 0.0, 0.9478, 0.0, 1.0, -4.917e-07, 0.0, 1.0, -4.716e-07, 0.0, 1.0, 0.0, 0.0, -1.0, 0.0, 0.0, -1.0, 0.0, 0.0, -1.0, 0.0, 0.319, 0.0, -0.9478, 0.319, 0.0, -0.9478, 0.319, 0.0, -0.9478, -0.319, 0.0, 0.9478, -0.319, 0.0, 0.9478, -0.319, 0.0, 0.9478, 0.0, 1.0, -2.014e-08, 0.0, 1.0, 0.0, 0.0, 1.0, -4.716e-07, 0.0, -1.0, 9.167e-07, 0.0, -1.0, 9.834e-07, 0.0, -1.0, -5.786e-07, 0.319, 0.0, -0.9478, 0.319, 0.0, -0.9478, 0.319, 0.0, -0.9478, -0.319, 0.0, 0.9478, -0.319, 0.0, 0.9478, -0.319, 0.0, 0.9478, -0.9478, 0.0, -0.319, -0.9478, 0.0, -0.319, -0.9478, 0.0, -0.319, 0.319, 0.0, -0.9478, 0.319, 0.0, -0.9478, 0.319, 0.0, -0.9478, 0.9478, 0.0, 0.319, 0.9478, 0.0, 0.319, 0.9478, 0.0, 0.319, -0.9478, 0.0, -0.319, -0.9478, 0.0, -0.319, -0.9478, 0.0, -0.319, -0.319, 0.0, 0.9478, -0.319, 0.0, 0.9478, -0.319, 0.0, 0.9478])] * 3)])
me_tienda1_cube_007 = bpy.data.meshes.new('tienda1_Cube.007')
me_tienda1_cube_007.from_pydata([(0.0, 10.0, 25.5), (2.057, 10.0, 26.5), (2.057, 10.0, 25.5), (0.0, 7.777, 26.5), (2.057, 7.777, 26.5), (0.0, 10.0, 26.5), (0.0, 7.777, 25.5), (29.0, 0.0, 25.5), (8.029, 0.0, 26.5), (8.029, 0.0, 25.5), (29.0, 10.0, 25.5), (29.0, 7.777, 26.5), (29.0, 7.777, 25.5), (8.029, 10.0, 25.5), (8.029, 7.777, 25.5), (2.057, 7.777, 25.5), (2.057, 0.0, 25.5), (0.0, 0.0, 26.5), (0.0, 0.0, 25.5), (8.029, 10.0, 26.5), (8.029, 7.777, 26.5), (29.0, 10.0, 26.5), (2.057, 0.0, 26.5), (29.0, 0.0, 26.5)], [], [(0, 1, 2), (1, 3, 4), (5, 6, 3), (7, 8, 9), (10, 11, 12), (13, 12, 14), (0, 15, 6), (16, 17, 18), (19, 4, 20), (2, 19, 13), (13, 21, 10), (21, 20, 11), (2, 14, 15), (14, 8, 20), (22, 15, 4), (11, 8, 23), (14, 4, 15), (6, 16, 18), (14, 7, 9), (12, 23, 7), (3, 18, 17), (4, 17, 22), (0, 5, 1), (1, 5, 3), (5, 0, 6), (7, 23, 8), (10, 21, 11), (13, 10, 12), (0, 2, 15), (16, 22, 17), (19, 1, 4), (2, 1, 19), (13, 19, 21), (21, 19, 20), (2, 13, 14), (14, 9, 8), (22, 16, 15), (11, 20, 8), (14, 20, 4), (6, 15, 16), (14, 12, 7), (12, 11, 23), (3, 6, 18), (4, 3, 17)])
me_tienda1_cube_007.polygons.foreach_set('use_smooth', [True] * 44)
_k = set([(0, 2), (0, 5), (0, 6), (1, 5), (1, 19), (2, 13), (3, 5), (3, 17), (4, 15), (4, 20), (4, 22), (6, 18), (7, 9), (7, 12), (7, 23), (8, 9), (8, 20), (8, 23), (9, 14), (10, 12), (10, 13), (10, 21), (11, 21), (11, 23), (14, 15), (14, 20), (15, 16), (16, 18), (16, 22), (17, 18), (17, 22), (19, 21)])
me_tienda1_cube_007.attributes.new('sharp_edge', 'BOOLEAN', 'EDGE').data.foreach_set('value', [ (min(e.vertices), max(e.vertices)) in _k for e in me_tienda1_cube_007.edges])
_uv = me_tienda1_cube_007.uv_layers.new(name='UVMap')
_uv.uv.foreach_set('vector', [0.875, 0.5, 0.8573, 0.75, 0.8573, 0.5, 0.5754, 0.07076, 0.5198, 0.08848, 0.5198, 0.07076, 0.625, 0.0, 0.5694, 0.25, 0.5694, 0.0, 0.375, 0.5, 0.1942, 0.75, 0.1942, 0.5, 0.625, 0.5, 0.5694, 0.75, 0.5694, 0.5, 0.625, 0.3192, 0.5694, 0.5, 0.5694, 0.3192, 0.625, 0.25, 0.5694, 0.2677, 0.5694, 0.25, 0.1427, 0.5, 0.125, 0.75, 0.125, 0.5, 0.5754, 0.01927, 0.5198, 0.07076, 0.5198, 0.01927, 0.8573, 0.5, 0.8058, 0.75, 0.8058, 0.5, 0.8058, 0.5, 0.625, 0.75, 0.625, 0.5, 0.3664, 0.2348, 0.008151, 0.1577, 0.3649, 0.1571, 0.625, 0.2677, 0.5694, 0.3192, 0.5694, 0.2677, 0.1567, 0.6486, 0.08797, 0.9362, 0.1567, 0.9362, 0.04335, 0.9359, 0.1367, 0.7171, 0.1465, 0.9359, 0.3588, 0.02247, 0.02136, 0.1411, 0.02136, 0.02247, 0.375, 0.5584, 0.375, 0.8507, 0.375, 0.5357, 0.5694, 0.25, 0.375, 0.2677, 0.375, 0.25, 0.5694, 0.3192, 0.375, 0.5, 0.375, 0.3192, 0.5694, 0.5, 0.375, 0.75, 0.375, 0.5, 0.5694, 0.0, 0.375, 0.25, 0.375, 0.0, 0.5198, 0.07076, 0.3254, 0.08848, 0.3254, 0.07076, 0.875, 0.5, 0.875, 0.75, 0.8573, 0.75, 0.5754, 0.07076, 0.5754, 0.08848, 0.5198, 0.08848, 0.625, 0.0, 0.625, 0.25, 0.5694, 0.25, 0.375, 0.5, 0.375, 0.75, 0.1942, 0.75, 0.625, 0.5, 0.625, 0.75, 0.5694, 0.75, 0.625, 0.3192, 0.625, 0.5, 0.5694, 0.5, 0.625, 0.25, 0.625, 0.2677, 0.5694, 0.2677, 0.1427, 0.5, 0.1427, 0.75, 0.125, 0.75, 0.5754, 0.01927, 0.5754, 0.07076, 0.5198, 0.07076, 0.8573, 0.5, 0.8573, 0.75, 0.8058, 0.75, 0.8058, 0.5, 0.8058, 0.75, 0.625, 0.75, 0.3664, 0.2348, 0.007193, 0.2366, 0.008151, 0.1577, 0.625, 0.2677, 0.625, 0.3192, 0.5694, 0.3192, 0.1567, 0.6486, 0.02404, 0.7336, 0.08797, 0.9362, 0.04335, 0.9359, 0.03855, 0.7199, 0.1367, 0.7171, 0.3588, 0.02247, 0.3588, 0.1411, 0.02136, 0.1411, 0.375, 0.5584, 0.375, 0.828, 0.375, 0.8507, 0.5694, 0.25, 0.5694, 0.2677, 0.375, 0.2677, 0.5694, 0.3192, 0.5694, 0.5, 0.375, 0.5, 0.5694, 0.5, 0.5694, 0.75, 0.375, 0.75, 0.5694, 0.0, 0.5694, 0.25, 0.375, 0.25, 0.5198, 0.07076, 0.5198, 0.08848, 0.3254, 0.08848])
me_tienda1_cube_007.materials.append(mat_material_001)
me_tienda1_cube_007.use_remesh_fix_poles = True
me_tienda1_cube_007.use_remesh_preserve_attributes = False
me_tienda1_cube_007.update()
me_tienda1_cube_007.normals_split_custom_set([tuple(v) for v in zip(*[iter([0.0, 1.0, 0.0, 0.0, 1.0, 0.0, 0.0, 1.0, 0.0, 0.0, 0.0, 1.0, 0.0, 0.0, 1.0, 0.0, 0.0, 1.0, -1.0, 0.0, 0.0, -1.0, 0.0, 0.0, -1.0, 0.0, 0.0, 0.0, -1.0, 0.0, 0.0, -1.0, 0.0, 0.0, -1.0, 0.0, 1.0, 0.0, 0.0, 1.0, 0.0, 0.0, 1.0, 0.0, 0.0, 0.0, 0.0, -1.0, 0.0, 0.0, -1.0, 0.0, 0.0, -1.0, 0.0, 0.0, -1.0, 0.0, 0.0, -1.0, 0.0, 0.0, -1.0, 0.0, -1.0, 0.0, 0.0, -1.0, 0.0, 0.0, -1.0, 0.0, 0.0, 0.0, 1.0, 0.0, 0.0, 1.0, 0.0, 0.0, 1.0, 0.0, 1.0, 0.0, 0.0, 1.0, 0.0, 0.0, 1.0, 0.0, 0.0, 1.0, 0.0, 0.0, 1.0, 0.0, 0.0, 1.0, 0.0, 0.0, 0.0, 1.0, 0.0, 0.0, 1.0, 0.0, 0.0, 1.0, 0.0, 0.0, -1.0, 0.0, 0.0, -1.0, 0.0, 0.0, -1.0, -1.0, 0.0, 0.0, -1.0, 0.0, 0.0, -1.0, 0.0, 0.0, 1.0, 0.0, 0.0, 1.0, 0.0, 0.0, 1.0, 0.0, 0.0, 0.0, 0.0, 1.0, 0.0, 0.0, 1.0, 0.0, 0.0, 1.0, 0.0, -1.0, 0.0, 0.0, -1.0, 0.0, 0.0, -1.0, 0.0, 0.0, 0.0, -1.0, 0.0, 0.0, -1.0, 0.0, 0.0, -1.0, 0.0, 0.0, -1.0, 0.0, 0.0, -1.0, 0.0, 0.0, -1.0, 1.0, 0.0, 0.0, 1.0, 0.0, 0.0, 1.0, 0.0, 0.0, -1.0, 0.0, 0.0, -1.0, 0.0, 0.0, -1.0, 0.0, 0.0, 0.0, 0.0, 1.0, 0.0, 0.0, 1.0, 0.0, 0.0, 1.0, 0.0, 1.0, 0.0, 0.0, 1.0, 0.0, 0.0, 1.0, 0.0, 0.0, 0.0, 1.0, 0.0, 0.0, 1.0, 0.0, 0.0, 1.0, -1.0, 0.0, 0.0, -1.0, 0.0, 0.0, -1.0, 0.0, 0.0, 0.0, -1.0, 0.0, 0.0, -1.0, 0.0, 0.0, -1.0, 0.0, 1.0, 0.0, 0.0, 1.0, 0.0, 0.0, 1.0, 0.0, 0.0, 0.0, 0.0, -1.0, 0.0, 0.0, -1.0, 0.0, 0.0, -1.0, 0.0, 0.0, -1.0, 0.0, 0.0, -1.0, 0.0, 0.0, -1.0, 0.0, -1.0, 0.0, 0.0, -1.0, 0.0, 0.0, -1.0, 0.0, 0.0, 0.0, 1.0, 0.0, 0.0, 1.0, 0.0, 0.0, 1.0, 0.0, 1.0, 0.0, 0.0, 1.0, 0.0, 0.0, 1.0, 0.0, 0.0, 1.0, 0.0, 0.0, 1.0, 0.0, 0.0, 1.0, 0.0, 0.0, 0.0, 1.0, 0.0, 0.0, 1.0, 0.0, 0.0, 1.0, 0.0, 0.0, -1.0, 0.0, 0.0, -1.0, 0.0, 0.0, -1.0, -1.0, 0.0, 0.0, -1.0, 0.0, 0.0, -1.0, 0.0, 0.0, 1.0, 0.0, 0.0, 1.0, 0.0, 0.0, 1.0, 0.0, 0.0, 0.0, 0.0, 1.0, 0.0, 0.0, 1.0, 0.0, 0.0, 1.0, 0.0, -1.0, 0.0, 0.0, -1.0, 0.0, 0.0, -1.0, 0.0, 0.0, 0.0, -1.0, 0.0, 0.0, -1.0, 0.0, 0.0, -1.0, 0.0, 0.0, -1.0, 0.0, 0.0, -1.0, 0.0, 0.0, -1.0, 1.0, 0.0, 0.0, 1.0, 0.0, 0.0, 1.0, 0.0, 0.0, -1.0, 0.0, 0.0, -1.0, 0.0, 0.0, -1.0, 0.0, 0.0, 0.0, 0.0, 1.0, 0.0, 0.0, 1.0, 0.0, 0.0, 1.0])] * 3)])
me_tienda2_cube_009 = bpy.data.meshes.new('tienda2_Cube.009')
me_tienda2_cube_009.from_pydata([(-29.0, 10.0, 25.5), (-7.997, 10.0, 26.5), (-7.997, 10.0, 25.5), (-29.0, 7.859, 26.5), (-7.997, 7.859, 26.5), (-29.0, 10.0, 26.5), (-29.0, 7.859, 25.5), (0.0, 0.0, 25.5), (-2.071, 0.0, 26.5), (-2.071, 0.0, 25.5), (0.0, 10.0, 25.5), (0.0, 7.859, 26.5), (0.0, 7.859, 25.5), (-2.071, 10.0, 25.5), (-2.071, 7.859, 25.5), (-7.997, 7.859, 25.5), (0.0, 10.0, 26.5), (-2.071, 7.859, 26.5), (-7.997, 0.0, 25.5), (-29.0, 0.0, 26.5), (-29.0, 0.0, 25.5), (-2.071, 10.0, 26.5), (-7.997, 0.0, 26.5), (0.0, 0.0, 26.5)], [], [(0, 1, 2), (1, 3, 4), (5, 6, 3), (7, 8, 9), (10, 11, 12), (13, 12, 14), (2, 14, 15), (8, 14, 9), (16, 17, 11), (13, 16, 10), (18, 19, 20), (0, 15, 6), (21, 4, 17), (2, 21, 13), (22, 15, 4), (6, 18, 20), (11, 8, 23), (15, 17, 4), (14, 7, 9), (12, 23, 7), (3, 20, 19), (4, 19, 22), (0, 5, 1), (1, 5, 3), (5, 0, 6), (7, 23, 8), (10, 16, 11), (13, 10, 12), (2, 13, 14), (8, 17, 14), (16, 21, 17), (13, 21, 16), (18, 22, 19), (0, 2, 15), (21, 1, 4), (2, 1, 21), (22, 18, 15), (6, 15, 18), (11, 17, 8), (15, 14, 17), (14, 12, 7), (12, 11, 23), (3, 6, 20), (4, 3, 19)])
me_tienda2_cube_009.polygons.foreach_set('use_smooth', [True] * 44)
_k = set([(0, 2), (0, 5), (0, 6), (1, 5), (1, 21), (2, 13), (3, 5), (3, 19), (4, 15), (4, 17), (4, 22), (6, 20), (7, 9), (7, 12), (7, 23), (8, 9), (8, 17), (8, 23), (9, 14), (10, 12), (10, 13), (10, 16), (11, 16), (11, 23), (14, 15), (14, 17), (15, 18), (16, 21), (18, 20), (18, 22), (19, 20), (19, 22)])
me_tienda2_cube_009.attributes.new('sharp_edge', 'BOOLEAN', 'EDGE').data.foreach_set('value', [ (min(e.vertices), max(e.vertices)) in _k for e in me_tienda2_cube_009.edges])
_uv = me_tienda2_cube_009.uv_layers.new(name='UVMap')
_uv.uv.foreach_set('vector', [0.875, 0.5, 0.6939, 0.75, 0.6939, 0.5, 0.3721, 0.4992, 0.001962, 0.4199, 0.3729, 0.4193, 0.5572, 0.2637, 0.53, 0.4637, 0.53, 0.2637, 0.375, 0.5, 0.3571, 0.75, 0.3571, 0.5, 0.625, 0.5, 0.5715, 0.75, 0.5715, 0.5, 0.625, 0.4821, 0.5715, 0.5, 0.5715, 0.4821, 0.625, 0.4311, 0.5715, 0.4821, 0.5715, 0.4311, 0.07015, 0.8986, 0.141, 0.7814, 0.07015, 0.781, 0.5134, 0.3097, 0.4599, 0.3276, 0.4599, 0.3097, 0.6429, 0.5, 0.625, 0.75, 0.625, 0.5, 0.3061, 0.5, 0.125, 0.75, 0.125, 0.5, 0.625, 0.25, 0.5715, 0.4311, 0.5715, 0.25, 0.5134, 0.3276, 0.4599, 0.3787, 0.4599, 0.3276, 0.6939, 0.5, 0.6429, 0.75, 0.6429, 0.5, 0.2992, 0.7787, 0.3758, 0.6077, 0.3758, 0.7787, 0.5715, 0.25, 0.375, 0.4311, 0.375, 0.25, 0.4599, 0.3097, 0.2634, 0.3276, 0.2634, 0.3097, 0.3758, 0.6077, 0.3758, 0.7562, 0.3758, 0.7787, 0.5715, 0.4821, 0.375, 0.5, 0.375, 0.4821, 0.5715, 0.5, 0.375, 0.75, 0.375, 0.5, 0.53, 0.2637, 0.4304, 0.4637, 0.4304, 0.2637, 0.3708, 0.3654, 0.01452, 0.2785, 0.3741, 0.2786, 0.875, 0.5, 0.875, 0.75, 0.6939, 0.75, 0.3721, 0.4992, 0.001149, 0.4999, 0.001962, 0.4199, 0.5572, 0.2637, 0.5572, 0.4637, 0.53, 0.4637, 0.375, 0.5, 0.375, 0.75, 0.3571, 0.75, 0.625, 0.5, 0.625, 0.75, 0.5715, 0.75, 0.625, 0.4821, 0.625, 0.5, 0.5715, 0.5, 0.625, 0.4311, 0.625, 0.4821, 0.5715, 0.4821, 0.07015, 0.8986, 0.1432, 0.9026, 0.141, 0.7814, 0.5134, 0.3097, 0.5134, 0.3276, 0.4599, 0.3276, 0.6429, 0.5, 0.6429, 0.75, 0.625, 0.75, 0.3061, 0.5, 0.3061, 0.75, 0.125, 0.75, 0.625, 0.25, 0.625, 0.4311, 0.5715, 0.4311, 0.5134, 0.3276, 0.5134, 0.3787, 0.4599, 0.3787, 0.6939, 0.5, 0.6939, 0.75, 0.6429, 0.75, 0.2992, 0.7787, 0.2723, 0.6381, 0.3758, 0.6077, 0.5715, 0.25, 0.5715, 0.4311, 0.375, 0.4311, 0.4599, 0.3097, 0.4599, 0.3276, 0.2634, 0.3276, 0.3758, 0.6077, 0.3758, 0.6302, 0.3758, 0.7562, 0.5715, 0.4821, 0.5715, 0.5, 0.375, 0.5, 0.5715, 0.5, 0.5715, 0.75, 0.375, 0.75, 0.53, 0.2637, 0.53, 0.4637, 0.4304, 0.4637, 0.3708, 0.3654, 0.01116, 0.3653, 0.01452, 0.2785])
me_tienda2_cube_009.materials.append(mat_material_001)
me_tienda2_cube_009.use_remesh_fix_poles = True
me_tienda2_cube_009.use_remesh_preserve_attributes = False
me_tienda2_cube_009.update()
me_tienda2_cube_009.normals_split_custom_set([tuple(v) for v in zip(*[iter([0.0, 1.0, 0.0, 0.0, 1.0, 0.0, 0.0, 1.0, 0.0, 0.0, 0.0, 1.0, 0.0, 0.0, 1.0, 0.0, 0.0, 1.0, -1.0, 0.0, 0.0, -1.0, 0.0, 0.0, -1.0, 0.0, 0.0, 0.0, -1.0, 0.0, 0.0, -1.0, 0.0, 0.0, -1.0, 0.0, 1.0, 0.0, 0.0, 1.0, 0.0, 0.0, 1.0, 0.0, 0.0, 0.0, 0.0, -1.0, 0.0, 0.0, -1.0, 0.0, 0.0, -1.0, 0.0, 0.0, -1.0, 0.0, 0.0, -1.0, 0.0, 0.0, -1.0, -1.0, 0.0, 0.0, -1.0, 0.0, 0.0, -1.0, 0.0, 0.0, 0.0, 0.0, 1.0, 0.0, 0.0, 1.0, 0.0, 0.0, 1.0, 0.0, 1.0, 0.0, 0.0, 1.0, 0.0, 0.0, 1.0, 0.0, 0.0, -1.0, 0.0, 0.0, -1.0, 0.0, 0.0, -1.0, 0.0, 0.0, 0.0, -1.0, 0.0, 0.0, -1.0, 0.0, 0.0, -1.0, 0.0, 0.0, 1.0, 0.0, 0.0, 1.0, 0.0, 0.0, 1.0, 0.0, 1.0, 0.0, 0.0, 1.0, 0.0, 0.0, 1.0, 0.0, 1.0, 0.0, 0.0, 1.0, 0.0, 0.0, 1.0, 0.0, 0.0, 0.0, 0.0, -1.0, 0.0, 0.0, -1.0, 0.0, 0.0, -1.0, 0.0, 0.0, 1.0, 0.0, 0.0, 1.0, 0.0, 0.0, 1.0, 0.0, -1.0, 0.0, 0.0, -1.0, 0.0, 0.0, -1.0, 0.0, 0.0, 0.0, -1.0, 0.0, 0.0, -1.0, 0.0, 0.0, -1.0, 1.0, 0.0, 0.0, 1.0, 0.0, 0.0, 1.0, 0.0, 0.0, -1.0, 0.0, 0.0, -1.0, 0.0, 0.0, -1.0, 0.0, 0.0, 0.0, 0.0, 1.0, 0.0, 0.0, 1.0, 0.0, 0.0, 1.0, 0.0, 1.0, 0.0, 0.0, 1.0, 0.0, 0.0, 1.0, 0.0, 0.0, 0.0, 1.0, 0.0, 0.0, 1.0, 0.0, 0.0, 1.0, -1.0, 0.0, 0.0, -1.0, 0.0, 0.0, -1.0, 0.0, 0.0, 0.0, -1.0, 0.0, 0.0, -1.0, 0.0, 0.0, -1.0, 0.0, 1.0, 0.0, 0.0, 1.0, 0.0, 0.0, 1.0, 0.0, 0.0, 0.0, 0.0, -1.0, 0.0, 0.0, -1.0, 0.0, 0.0, -1.0, 0.0, 0.0, -1.0, 0.0, 0.0, -1.0, 0.0, 0.0, -1.0, -1.0, 0.0, 0.0, -1.0, 0.0, 0.0, -1.0, 0.0, 0.0, 0.0, 0.0, 1.0, 0.0, 0.0, 1.0, 0.0, 0.0, 1.0, 0.0, 1.0, 0.0, 0.0, 1.0, 0.0, 0.0, 1.0, 0.0, 0.0, -1.0, 0.0, 0.0, -1.0, 0.0, 0.0, -1.0, 0.0, 0.0, 0.0, -1.0, 0.0, 0.0, -1.0, 0.0, 0.0, -1.0, 0.0, 0.0, 1.0, 0.0, 0.0, 1.0, 0.0, 0.0, 1.0, 0.0, 1.0, 0.0, 0.0, 1.0, 0.0, 0.0, 1.0, 0.0, 1.0, 0.0, 0.0, 1.0, 0.0, 0.0, 1.0, 0.0, 0.0, 0.0, 0.0, -1.0, 0.0, 0.0, -1.0, 0.0, 0.0, -1.0, 0.0, 0.0, 1.0, 0.0, 0.0, 1.0, 0.0, 0.0, 1.0, 0.0, -1.0, 0.0, 0.0, -1.0, 0.0, 0.0, -1.0, 0.0, 0.0, 0.0, -1.0, 0.0, 0.0, -1.0, 0.0, 0.0, -1.0, 1.0, 0.0, 0.0, 1.0, 0.0, 0.0, 1.0, 0.0, 0.0, -1.0, 0.0, 0.0, -1.0, 0.0, 0.0, -1.0, 0.0, 0.0, 0.0, 0.0, 1.0, 0.0, 0.0, 1.0, 0.0, 0.0, 1.0])] * 3)])
me_muroic_001_cube_010 = bpy.data.meshes.new('muroIC.001_Cube.010')
me_muroic_001_cube_010.from_pydata([(0.5, 10.0, 0.5215), (-0.5, 10.0, 25.52), (0.5, 10.0, 25.52), (-0.5, 0.0, 0.5215), (-0.5, 0.0, 25.52), (-0.5, 10.0, 0.5215), (0.5, 0.0, 0.5215), (0.5, 0.0, 25.52)], [], [(0, 1, 2), (1, 3, 4), (5, 6, 3), (7, 3, 6), (2, 4, 7), (0, 7, 6), (0, 5, 1), (1, 5, 3), (5, 0, 6), (7, 4, 3), (2, 1, 4), (0, 2, 7)])
me_muroic_001_cube_010.polygons.foreach_set('use_smooth', [True] * 12)
_k = set([(0, 2), (0, 5), (0, 6), (1, 2), (1, 4), (1, 5), (2, 7), (3, 4), (3, 5), (3, 6), (4, 7), (6, 7)])
me_muroic_001_cube_010.attributes.new('sharp_edge', 'BOOLEAN', 'EDGE').data.foreach_set('value', [ (min(e.vertices), max(e.vertices)) in _k for e in me_muroic_001_cube_010.edges])
_uv = me_muroic_001_cube_010.uv_layers.new(name='UVMap')
_uv.uv.foreach_set('vector', [0.875, 0.5, 0.625, 0.75, 0.625, 0.5, 0.625, 0.75, 0.375, 1.0, 0.375, 0.75, 0.625, 0.0, 0.375, 0.25, 0.375, 0.0, 0.375, 0.5, 0.125, 0.75, 0.125, 0.5, 0.625, 0.5, 0.375, 0.75, 0.375, 0.5, 0.625, 0.25, 0.375, 0.5, 0.375, 0.25, 0.875, 0.5, 0.875, 0.75, 0.625, 0.75, 0.625, 0.75, 0.625, 1.0, 0.375, 1.0, 0.625, 0.0, 0.625, 0.25, 0.375, 0.25, 0.375, 0.5, 0.375, 0.75, 0.125, 0.75, 0.625, 0.5, 0.625, 0.75, 0.375, 0.75, 0.625, 0.25, 0.625, 0.5, 0.375, 0.5])
me_muroic_001_cube_010.materials.append(mat_material_001)
me_muroic_001_cube_010.use_remesh_fix_poles = True
me_muroic_001_cube_010.use_remesh_preserve_attributes = False
me_muroic_001_cube_010.update()
me_muroic_001_cube_010.normals_split_custom_set([tuple(v) for v in zip(*[iter([0.0, 1.0, 1.859e-08, 0.0, 1.0, 4.853e-10, 0.0, 1.0, 0.0, -1.0, 0.0, -8.106e-08, -1.0, 0.0, -8.106e-08, -1.0, 0.0, -8.106e-08, 0.0, 0.0, -1.0, 0.0, 0.0, -1.0, 0.0, 0.0, -1.0, 0.0, -1.0, 0.0, 0.0, -1.0, 0.0, 0.0, -1.0, 0.0, 0.0, 0.0, 1.0, 0.0, 0.0, 1.0, 0.0, 0.0, 1.0, 1.0, 0.0, 8.106e-08, 1.0, 0.0, 8.106e-08, 1.0, 0.0, 8.106e-08, 0.0, 1.0, 1.859e-08, 0.0, 1.0, 1.907e-08, 0.0, 1.0, 4.853e-10, -1.0, 0.0, -8.106e-08, -1.0, 0.0, -8.106e-08, -1.0, 0.0, -8.106e-08, 0.0, 0.0, -1.0, 0.0, 0.0, -1.0, 0.0, 0.0, -1.0, 0.0, -1.0, 0.0, 0.0, -1.0, 0.0, 0.0, -1.0, 0.0, 0.0, 0.0, 1.0, 0.0, 0.0, 1.0, 0.0, 0.0, 1.0, 1.0, 0.0, 8.106e-08, 1.0, 0.0, 8.106e-08, 1.0, 0.0, 8.106e-08])] * 3)])
me_muroic_002_cube_011 = bpy.data.meshes.new('muroIC.002_Cube.011')
me_muroic_002_cube_011.from_pydata([(-28.0, 10.0, 0.5), (-29.0, 10.0, 25.5), (-28.0, 10.0, 25.5), (-29.0, 0.0, 0.5), (-29.0, 0.0, 25.5), (-29.0, 10.0, 0.5), (-28.0, 0.0, 0.5), (-28.0, 0.0, 25.5)], [], [(0, 1, 2), (1, 3, 4), (5, 6, 3), (7, 3, 6), (2, 4, 7), (0, 7, 6), (0, 5, 1), (1, 5, 3), (5, 0, 6), (7, 4, 3), (2, 1, 4), (0, 2, 7)])
me_muroic_002_cube_011.polygons.foreach_set('use_smooth', [True] * 12)
_k = set([(0, 2), (0, 5), (0, 6), (1, 2), (1, 4), (1, 5), (2, 7), (3, 4), (3, 5), (3, 6), (4, 7), (6, 7)])
me_muroic_002_cube_011.attributes.new('sharp_edge', 'BOOLEAN', 'EDGE').data.foreach_set('value', [ (min(e.vertices), max(e.vertices)) in _k for e in me_muroic_002_cube_011.edges])
_uv = me_muroic_002_cube_011.uv_layers.new(name='UVMap')
_uv.uv.foreach_set('vector', [0.875, 0.5, 0.625, 0.75, 0.625, 0.5, 0.5661, 0.2524, 0.3161, 0.4063, 0.3161, 0.2524, 0.625, 0.0, 0.375, 0.25, 0.375, 0.0, 0.375, 0.5, 0.125, 0.75, 0.125, 0.5, 0.625, 0.5, 0.375, 0.75, 0.375, 0.5, 0.625, 0.25, 0.375, 0.5, 0.375, 0.25, 0.875, 0.5, 0.875, 0.75, 0.625, 0.75, 0.5661, 0.2524, 0.5661, 0.4063, 0.3161, 0.4063, 0.625, 0.0, 0.625, 0.25, 0.375, 0.25, 0.375, 0.5, 0.375, 0.75, 0.125, 0.75, 0.625, 0.5, 0.625, 0.75, 0.375, 0.75, 0.625, 0.25, 0.625, 0.5, 0.375, 0.5])
me_muroic_002_cube_011.materials.append(mat_material_001)
me_muroic_002_cube_011.use_remesh_fix_poles = True
me_muroic_002_cube_011.use_remesh_preserve_attributes = False
me_muroic_002_cube_011.update()
me_muroic_002_cube_011.normals_split_custom_set([tuple(v) for v in zip(*[iter([0.0, 1.0, 0.0, 0.0, 1.0, 0.0, 0.0, 1.0, 0.0, -1.0, 0.0, 0.0, -1.0, 0.0, 0.0, -1.0, 0.0, 0.0, 0.0, 0.0, -1.0, 0.0, 0.0, -1.0, 0.0, 0.0, -1.0, 0.0, -1.0, 0.0, 0.0, -1.0, 0.0, 0.0, -1.0, 0.0, 0.0, 0.0, 1.0, 0.0, 0.0, 1.0, 0.0, 0.0, 1.0, 1.0, 0.0, 0.0, 1.0, 0.0, 0.0, 1.0, 0.0, 0.0, 0.0, 1.0, 0.0, 0.0, 1.0, 0.0, 0.0, 1.0, 0.0, -1.0, 0.0, 0.0, -1.0, 0.0, 0.0, -1.0, 0.0, 0.0, 0.0, 0.0, -1.0, 0.0, 0.0, -1.0, 0.0, 0.0, -1.0, 0.0, -1.0, 0.0, 0.0, -1.0, 0.0, 0.0, -1.0, 0.0, 0.0, 0.0, 1.0, 0.0, 0.0, 1.0, 0.0, 0.0, 1.0, 1.0, 0.0, 0.0, 1.0, 0.0, 0.0, 1.0, 0.0, 0.0])] * 3)])
me_cube_002_cube_012 = bpy.data.meshes.new('Cube.002_Cube.012')
me_cube_002_cube_012.from_pydata([(-69.0, 10.0, 15.5), (-54.52, 10.0, 16.5), (-54.52, 10.0, 15.5), (-69.0, 7.859, 16.5), (-54.52, 7.859, 16.5), (-69.0, 10.0, 16.5), (-69.0, 7.859, 15.5), (-49.0, 0.0, 15.5), (-50.43, 0.0, 16.5), (-50.43, 0.0, 15.5), (-49.0, 10.0, 15.5), (-49.0, 7.859, 16.5), (-49.0, 7.859, 15.5), (-50.43, 10.0, 15.5), (-50.43, 7.859, 15.5), (-54.52, 7.859, 15.5), (-49.0, 10.0, 16.5), (-50.43, 7.859, 16.5), (-54.52, 0.0, 15.5), (-69.0, 0.0, 16.5), (-69.0, 0.0, 15.5), (-50.43, 10.0, 16.5), (-54.52, 0.0, 16.5), (-49.0, 0.0, 16.5)], [], [(0, 1, 2), (1, 3, 4), (5, 6, 3), (7, 8, 9), (10, 11, 12), (13, 12, 14), (2, 14, 15), (8, 14, 9), (16, 17, 11), (13, 16, 10), (18, 19, 20), (0, 15, 6), (21, 4, 17), (2, 21, 13), (22, 15, 4), (6, 18, 20), (11, 8, 23), (15, 17, 4), (14, 7, 9), (12, 23, 7), (3, 20, 19), (4, 19, 22), (0, 5, 1), (1, 5, 3), (5, 0, 6), (7, 23, 8), (10, 16, 11), (13, 10, 12), (2, 13, 14), (8, 17, 14), (16, 21, 17), (13, 21, 16), (18, 22, 19), (0, 2, 15), (21, 1, 4), (2, 1, 21), (22, 18, 15), (6, 15, 18), (11, 17, 8), (15, 14, 17), (14, 12, 7), (12, 11, 23), (3, 6, 20), (4, 3, 19)])
me_cube_002_cube_012.polygons.foreach_set('use_smooth', [True] * 44)
_k = set([(0, 2), (0, 5), (0, 6), (1, 5), (1, 21), (2, 13), (3, 5), (3, 19), (4, 15), (4, 17), (4, 22), (6, 20), (7, 9), (7, 12), (7, 23), (8, 9), (8, 17), (8, 23), (9, 14), (10, 12), (10, 13), (10, 16), (11, 16), (11, 23), (14, 15), (14, 17), (15, 18), (16, 21), (18, 20), (18, 22), (19, 20), (19, 22)])
me_cube_002_cube_012.attributes.new('sharp_edge', 'BOOLEAN', 'EDGE').data.foreach_set('value', [ (min(e.vertices), max(e.vertices)) in _k for e in me_cube_002_cube_012.edges])
_uv = me_cube_002_cube_012.uv_layers.new(name='UVMap')
_uv.uv.foreach_set('vector', [0.875, 0.5, 0.6939, 0.75, 0.6939, 0.5, 0.8622, 0.9093, 0.5933, 0.8566, 0.8619, 0.8558, 0.625, 0.0, 0.5715, 0.25, 0.5715, 0.0, 0.375, 0.5, 0.3571, 0.75, 0.3571, 0.5, 0.625, 0.5, 0.5715, 0.75, 0.5715, 0.5, 0.625, 0.4821, 0.5715, 0.5, 0.5715, 0.4821, 0.625, 0.4311, 0.5715, 0.4821, 0.5715, 0.4311, 0.3571, 0.75, 0.5715, 0.4821, 0.3571, 0.5, 0.9645, 0.909, 0.9376, 0.8556, 0.9641, 0.8555, 0.6429, 0.5, 0.625, 0.75, 0.625, 0.5, 0.3061, 0.5, 0.125, 0.75, 0.125, 0.5, 0.625, 0.25, 0.5715, 0.4311, 0.5715, 0.25, 0.938, 0.9091, 0.8619, 0.8558, 0.9376, 0.8556, 0.6939, 0.5, 0.6429, 0.75, 0.6429, 0.5, 0.375, 0.8189, 0.5715, 0.4311, 0.5715, 0.8189, 0.5715, 0.25, 0.375, 0.4311, 0.375, 0.25, 0.6526, 0.5522, 0.667, 0.7489, 0.6491, 0.7486, 0.5715, 0.4311, 0.5715, 0.7679, 0.5715, 0.8189, 0.5715, 0.4821, 0.375, 0.5, 0.375, 0.4821, 0.5715, 0.5, 0.375, 0.75, 0.375, 0.5, 0.5715, 0.0, 0.375, 0.25, 0.375, 0.0, 0.9815, 0.7145, 0.5922, 0.5189, 0.9796, 0.518, 0.875, 0.5, 0.875, 0.75, 0.6939, 0.75, 0.8622, 0.9093, 0.5937, 0.9101, 0.5933, 0.8566, 0.625, 0.0, 0.625, 0.25, 0.5715, 0.25, 0.375, 0.5, 0.375, 0.75, 0.3571, 0.75, 0.625, 0.5, 0.625, 0.75, 0.5715, 0.75, 0.625, 0.4821, 0.625, 0.5, 0.5715, 0.5, 0.625, 0.4311, 0.625, 0.4821, 0.5715, 0.4821, 0.3571, 0.75, 0.5715, 0.7679, 0.5715, 0.4821, 0.9645, 0.909, 0.938, 0.9091, 0.9376, 0.8556, 0.6429, 0.5, 0.6429, 0.75, 0.625, 0.75, 0.3061, 0.5, 0.3061, 0.75, 0.125, 0.75, 0.625, 0.25, 0.625, 0.4311, 0.5715, 0.4311, 0.938, 0.9091, 0.8622, 0.9093, 0.8619, 0.8558, 0.6939, 0.5, 0.6939, 0.75, 0.6429, 0.75, 0.375, 0.8189, 0.3061, 0.5, 0.5715, 0.4311, 0.5715, 0.25, 0.5715, 0.4311, 0.375, 0.4311, 0.6526, 0.5522, 0.6704, 0.5525, 0.667, 0.7489, 0.5715, 0.4311, 0.5715, 0.4821, 0.5715, 0.7679, 0.5715, 0.4821, 0.5715, 0.5, 0.375, 0.5, 0.5715, 0.5, 0.5715, 0.75, 0.375, 0.75, 0.5715, 0.0, 0.5715, 0.25, 0.375, 0.25, 0.9815, 0.7145, 0.5942, 0.7153, 0.5922, 0.5189])
me_cube_002_cube_012.materials.append(mat_material_001)
me_cube_002_cube_012.use_remesh_fix_poles = True
me_cube_002_cube_012.use_remesh_preserve_attributes = False
me_cube_002_cube_012.update()
me_cube_002_cube_012.normals_split_custom_set([tuple(v) for v in zip(*[iter([0.0, 1.0, 0.0, 0.0, 1.0, 0.0, 0.0, 1.0, 0.0, 0.0, 0.0, 1.0, 0.0, 0.0, 1.0, 0.0, 0.0, 1.0, -1.0, 0.0, 0.0, -1.0, 0.0, 0.0, -1.0, 0.0, 0.0, 0.0, -1.0, 0.0, 0.0, -1.0, 0.0, 0.0, -1.0, 0.0, 1.0, 0.0, 0.0, 1.0, 0.0, 0.0, 1.0, 0.0, 0.0, 0.0, 0.0, -1.0, 0.0, 0.0, -1.0, 0.0, 0.0, -1.0, 0.0, 0.0, -1.0, 0.0, 0.0, -1.0, 0.0, 0.0, -1.0, -1.0, 0.0, 0.0, -1.0, 0.0, 0.0, -1.0, 0.0, 0.0, 0.0, 0.0, 1.0, 0.0, 0.0, 1.0, 0.0, 0.0, 1.0, 0.0, 1.0, 0.0, 0.0, 1.0, 0.0, 0.0, 1.0, 0.0, 0.0, -1.0, 0.0, 0.0, -1.0, 0.0, 0.0, -1.0, 0.0, 0.0, 0.0, -1.0, 0.0, 0.0, -1.0, 0.0, 0.0, -1.0, 0.0, 0.0, 1.0, 0.0, 0.0, 1.0, 0.0, 0.0, 1.0, 0.0, 1.0, 0.0, 0.0, 1.0, 0.0, 0.0, 1.0, 0.0, 1.0, 0.0, 0.0, 1.0, 0.0, 0.0, 1.0, 0.0, 0.0, 0.0, 0.0, -1.0, 0.0, 0.0, -1.0, 0.0, 0.0, -1.0, 0.0, 0.0, 1.0, 0.0, 0.0, 1.0, 0.0, 0.0, 1.0, 0.0, -1.0, 0.0, 0.0, -1.0, 0.0, 0.0, -1.0, 0.0, 0.0, 0.0, -1.0, 0.0, 0.0, -1.0, 0.0, 0.0, -1.0, 1.0, 0.0, 0.0, 1.0, 0.0, 0.0, 1.0, 0.0, 0.0, -1.0, 0.0, 0.0, -1.0, 0.0, 0.0, -1.0, 0.0, 0.0, 0.0, 0.0, 1.0, 0.0, 0.0, 1.0, 0.0, 0.0, 1.0, 0.0, 1.0, 0.0, 0.0, 1.0, 0.0, 0.0, 1.0, 0.0, 0.0, 0.0, 1.0, 0.0, 0.0, 1.0, 0.0, 0.0, 1.0, -1.0, 0.0, 0.0, -1.0, 0.0, 0.0, -1.0, 0.0, 0.0, 0.0, -1.0, 0.0, 0.0, -1.0, 0.0, 0.0, -1.0, 0.0, 1.0, 0.0, 0.0, 1.0, 0.0, 0.0, 1.0, 0.0, 0.0, 0.0, 0.0, -1.0, 0.0, 0.0, -1.0, 0.0, 0.0, -1.0, 0.0, 0.0, -1.0, 0.0, 0.0, -1.0, 0.0, 0.0, -1.0, -1.0, 0.0, 0.0, -1.0, 0.0, 0.0, -1.0, 0.0, 0.0, 0.0, 0.0, 1.0, 0.0, 0.0, 1.0, 0.0, 0.0, 1.0, 0.0, 1.0, 0.0, 0.0, 1.0, 0.0, 0.0, 1.0, 0.0, 0.0, -1.0, 0.0, 0.0, -1.0, 0.0, 0.0, -1.0, 0.0, 0.0, 0.0, -1.0, 0.0, 0.0, -1.0, 0.0, 0.0, -1.0, 0.0, 0.0, 1.0, 0.0, 0.0, 1.0, 0.0, 0.0, 1.0, 0.0, 1.0, 0.0, 0.0, 1.0, 0.0, 0.0, 1.0, 0.0, 1.0, 0.0, 0.0, 1.0, 0.0, 0.0, 1.0, 0.0, 0.0, 0.0, 0.0, -1.0, 0.0, 0.0, -1.0, 0.0, 0.0, -1.0, 0.0, 0.0, 1.0, 0.0, 0.0, 1.0, 0.0, 0.0, 1.0, 0.0, -1.0, 0.0, 0.0, -1.0, 0.0, 0.0, -1.0, 0.0, 0.0, 0.0, -1.0, 0.0, 0.0, -1.0, 0.0, 0.0, -1.0, 1.0, 0.0, 0.0, 1.0, 0.0, 0.0, 1.0, 0.0, 0.0, -1.0, 0.0, 0.0, -1.0, 0.0, 0.0, -1.0, 0.0, 0.0, 0.0, 0.0, 1.0, 0.0, 0.0, 1.0, 0.0, 0.0, 1.0])] * 3)])
me_muroic_003_cube_014 = bpy.data.meshes.new('muroIC.003_Cube.014')
me_muroic_003_cube_014.from_pydata([(0.5, 1.8, -15.0), (-0.5, 1.8, 15.0), (0.5, 1.8, 15.0), (-0.5, -1.8, -15.0), (-0.5, -1.8, 15.0), (-0.5, 1.8, -15.0), (0.5, -1.8, -15.0), (0.5, -1.8, 15.0)], [], [(0, 1, 2), (1, 3, 4), (5, 6, 3), (7, 3, 6), (2, 4, 7), (0, 7, 6), (0, 5, 1), (1, 5, 3), (5, 0, 6), (7, 4, 3), (2, 1, 4), (0, 2, 7)])
me_muroic_003_cube_014.polygons.foreach_set('use_smooth', [True] * 12)
_k = set([(0, 2), (0, 5), (0, 6), (1, 2), (1, 4), (1, 5), (2, 7), (3, 4), (3, 5), (3, 6), (4, 7), (6, 7)])
me_muroic_003_cube_014.attributes.new('sharp_edge', 'BOOLEAN', 'EDGE').data.foreach_set('value', [ (min(e.vertices), max(e.vertices)) in _k for e in me_muroic_003_cube_014.edges])
_uv = me_muroic_003_cube_014.uv_layers.new(name='UVMap')
_uv.uv.foreach_set('vector', [0.875, 0.5, 0.625, 0.75, 0.625, 0.5, 0.625, 0.75, 0.375, 1.0, 0.375, 0.75, 0.625, 0.0, 0.375, 0.25, 0.375, 0.0, 0.375, 0.5, 0.125, 0.75, 0.125, 0.5, 0.625, 0.5, 0.375, 0.75, 0.375, 0.5, 0.5062, 0.2698, 0.05041, 0.4089, 0.05041, 0.2698, 0.875, 0.5, 0.875, 0.75, 0.625, 0.75, 0.625, 0.75, 0.625, 1.0, 0.375, 1.0, 0.625, 0.0, 0.625, 0.25, 0.375, 0.25, 0.375, 0.5, 0.375, 0.75, 0.125, 0.75, 0.625, 0.5, 0.625, 0.75, 0.375, 0.75, 0.5062, 0.2698, 0.5062, 0.4089, 0.05041, 0.4089])
me_muroic_003_cube_014.materials.append(mat_material_001)
me_muroic_003_cube_014.use_remesh_fix_poles = True
me_muroic_003_cube_014.use_remesh_preserve_attributes = False
me_muroic_003_cube_014.update()
me_muroic_003_cube_014.normals_split_custom_set([tuple(v) for v in zip(*[iter([0.0, 1.0, 0.0, 0.0, 1.0, 0.0, 0.0, 1.0, 0.0, -1.0, 0.0, 0.0, -1.0, 0.0, 0.0, -1.0, 0.0, 0.0, 0.0, 0.0, -1.0, 0.0, 0.0, -1.0, 0.0, 0.0, -1.0, 0.0, -1.0, 0.0, 0.0, -1.0, 0.0, 0.0, -1.0, 0.0, 0.0, 0.0, 1.0, 0.0, 0.0, 1.0, 0.0, 0.0, 1.0, 1.0, 0.0, 0.0, 1.0, 0.0, 0.0, 1.0, 0.0, 0.0, 0.0, 1.0, 0.0, 0.0, 1.0, 0.0, 0.0, 1.0, 0.0, -1.0, 0.0, 0.0, -1.0, 0.0, 0.0, -1.0, 0.0, 0.0, 0.0, 0.0, -1.0, 0.0, 0.0, -1.0, 0.0, 0.0, -1.0, 0.0, -1.0, 0.0, 0.0, -1.0, 0.0, 0.0, -1.0, 0.0, 0.0, 0.0, 1.0, 0.0, 0.0, 1.0, 0.0, 0.0, 1.0, 1.0, 0.0, 0.0, 1.0, 0.0, 0.0, 1.0, 0.0, 0.0])] * 3)])
me_cube_003_cube_015 = bpy.data.meshes.new('Cube.003_Cube.015')
me_cube_003_cube_015.from_pydata([(-49.0, 10.0, 15.5), (-47.58, 10.0, 16.5), (-47.58, 10.0, 15.5), (-49.0, 7.777, 16.5), (-47.58, 7.777, 16.5), (-49.0, 10.0, 16.5), (-49.0, 7.777, 15.5), (-29.0, 0.0, 15.5), (-43.46, 0.0, 16.5), (-43.46, 0.0, 15.5), (-29.0, 10.0, 15.5), (-29.0, 7.777, 16.5), (-29.0, 7.777, 15.5), (-43.46, 10.0, 15.5), (-43.46, 7.777, 15.5), (-47.58, 7.777, 15.5), (-47.58, 0.0, 15.5), (-49.0, 0.0, 16.5), (-49.0, 0.0, 15.5), (-43.46, 10.0, 16.5), (-43.46, 7.777, 16.5), (-29.0, 10.0, 16.5), (-47.58, 0.0, 16.5), (-29.0, 0.0, 16.5)], [], [(0, 1, 2), (1, 3, 4), (5, 6, 3), (7, 8, 9), (10, 11, 12), (13, 12, 14), (0, 15, 6), (16, 17, 18), (19, 4, 20), (2, 19, 13), (13, 21, 10), (21, 20, 11), (2, 14, 15), (14, 8, 20), (22, 15, 4), (11, 8, 23), (14, 4, 15), (6, 16, 18), (14, 7, 9), (12, 23, 7), (3, 18, 17), (4, 17, 22), (0, 5, 1), (1, 5, 3), (5, 0, 6), (7, 23, 8), (10, 21, 11), (13, 10, 12), (0, 2, 15), (16, 22, 17), (19, 1, 4), (2, 1, 19), (13, 19, 21), (21, 19, 20), (2, 13, 14), (14, 9, 8), (22, 16, 15), (11, 20, 8), (14, 20, 4), (6, 15, 16), (14, 12, 7), (12, 11, 23), (3, 6, 18), (4, 3, 17)])
me_cube_003_cube_015.polygons.foreach_set('use_smooth', [True] * 44)
_k = set([(0, 2), (0, 5), (0, 6), (1, 5), (1, 19), (2, 13), (3, 5), (3, 17), (4, 15), (4, 20), (4, 22), (6, 18), (7, 9), (7, 12), (7, 23), (8, 9), (8, 20), (8, 23), (9, 14), (10, 12), (10, 13), (10, 21), (11, 21), (11, 23), (14, 15), (14, 20), (15, 16), (16, 18), (16, 22), (17, 18), (17, 22), (19, 21)])
me_cube_003_cube_015.attributes.new('sharp_edge', 'BOOLEAN', 'EDGE').data.foreach_set('value', [ (min(e.vertices), max(e.vertices)) in _k for e in me_cube_003_cube_015.edges])
_uv = me_cube_003_cube_015.uv_layers.new(name='UVMap')
_uv.uv.foreach_set('vector', [0.875, 0.5, 0.8573, 0.75, 0.8573, 0.5, 0.6561, 0.8634, 0.5862, 0.8083, 0.6508, 0.8078, 0.625, 0.0, 0.5694, 0.25, 0.5694, 0.0, 0.375, 0.5, 0.1942, 0.75, 0.1942, 0.5, 0.625, 0.5, 0.5694, 0.75, 0.5694, 0.5, 0.625, 0.3192, 0.5694, 0.5, 0.5694, 0.3192, 0.625, 0.25, 0.5694, 0.2677, 0.5694, 0.25, 0.1427, 0.5, 0.125, 0.75, 0.125, 0.5, 0.8439, 0.8621, 0.6508, 0.8078, 0.8386, 0.8065, 0.8573, 0.5, 0.8058, 0.75, 0.8058, 0.5, 0.8058, 0.5, 0.625, 0.75, 0.625, 0.5, 0.9486, 0.9843, 0.6148, 0.929, 0.9484, 0.9287, 0.625, 0.2677, 0.5694, 0.3192, 0.5694, 0.2677, 0.5694, 0.3192, 0.375, 0.9308, 0.5694, 0.9308, 0.375, 0.9823, 0.5694, 0.2677, 0.5694, 0.9823, 0.9731, 0.9322, 0.5844, 0.7387, 0.9712, 0.7378, 0.5694, 0.3192, 0.5694, 0.9823, 0.5694, 0.2677, 0.5694, 0.25, 0.375, 0.2677, 0.375, 0.25, 0.5694, 0.3192, 0.375, 0.5, 0.375, 0.3192, 0.5694, 0.5, 0.375, 0.75, 0.375, 0.5, 0.5694, 0.0, 0.375, 0.25, 0.375, 0.0, 0.7346, 0.5607, 0.745, 0.7556, 0.7273, 0.7549, 0.875, 0.5, 0.875, 0.75, 0.8573, 0.75, 0.6561, 0.8634, 0.5914, 0.8639, 0.5862, 0.8083, 0.625, 0.0, 0.625, 0.25, 0.5694, 0.25, 0.375, 0.5, 0.375, 0.75, 0.1942, 0.75, 0.625, 0.5, 0.625, 0.75, 0.5694, 0.75, 0.625, 0.3192, 0.625, 0.5, 0.5694, 0.5, 0.625, 0.25, 0.625, 0.2677, 0.5694, 0.2677, 0.1427, 0.5, 0.1427, 0.75, 0.125, 0.75, 0.8439, 0.8621, 0.6561, 0.8634, 0.6508, 0.8078, 0.8573, 0.5, 0.8573, 0.75, 0.8058, 0.75, 0.8058, 0.5, 0.8058, 0.75, 0.625, 0.75, 0.9486, 0.9843, 0.615, 0.9846, 0.6148, 0.929, 0.625, 0.2677, 0.625, 0.3192, 0.5694, 0.3192, 0.5694, 0.3192, 0.1942, 0.5, 0.375, 0.9308, 0.375, 0.9823, 0.1427, 0.5, 0.5694, 0.2677, 0.9731, 0.9322, 0.5864, 0.9331, 0.5844, 0.7387, 0.5694, 0.3192, 0.5694, 0.9308, 0.5694, 0.9823, 0.5694, 0.25, 0.5694, 0.2677, 0.375, 0.2677, 0.5694, 0.3192, 0.5694, 0.5, 0.375, 0.5, 0.5694, 0.5, 0.5694, 0.75, 0.375, 0.75, 0.5694, 0.0, 0.5694, 0.25, 0.375, 0.25, 0.7346, 0.5607, 0.7523, 0.5613, 0.745, 0.7556])
me_cube_003_cube_015.materials.append(mat_material_001)
me_cube_003_cube_015.use_remesh_fix_poles = True
me_cube_003_cube_015.use_remesh_preserve_attributes = False
me_cube_003_cube_015.update()
me_cube_003_cube_015.normals_split_custom_set([tuple(v) for v in zip(*[iter([0.0, 1.0, 0.0, 0.0, 1.0, 0.0, 0.0, 1.0, 0.0, 0.0, 0.0, 1.0, 0.0, 0.0, 1.0, 0.0, 0.0, 1.0, -1.0, 0.0, 0.0, -1.0, 0.0, 0.0, -1.0, 0.0, 0.0, 0.0, -1.0, 0.0, 0.0, -1.0, 0.0, 0.0, -1.0, 0.0, 1.0, 0.0, 0.0, 1.0, 0.0, 0.0, 1.0, 0.0, 0.0, 0.0, 0.0, -1.0, 0.0, 0.0, -1.0, 0.0, 0.0, -1.0, 0.0, 0.0, -1.0, 0.0, 0.0, -1.0, 0.0, 0.0, -1.0, 0.0, -1.0, 0.0, 0.0, -1.0, 0.0, 0.0, -1.0, 0.0, 0.0, 0.0, 1.0, 0.0, 0.0, 1.0, 0.0, 0.0, 1.0, 0.0, 1.0, 0.0, 0.0, 1.0, 0.0, 0.0, 1.0, 0.0, 0.0, 1.0, 0.0, 0.0, 1.0, 0.0, 0.0, 1.0, 0.0, 0.0, 0.0, 1.0, 0.0, 0.0, 1.0, 0.0, 0.0, 1.0, 0.0, 0.0, -1.0, 0.0, 0.0, -1.0, 0.0, 0.0, -1.0, -1.0, 0.0, 0.0, -1.0, 0.0, 0.0, -1.0, 0.0, 0.0, 1.0, 0.0, 0.0, 1.0, 0.0, 0.0, 1.0, 0.0, 0.0, 0.0, 0.0, 1.0, 0.0, 0.0, 1.0, 0.0, 0.0, 1.0, 0.0, -1.0, 0.0, 0.0, -1.0, 0.0, 0.0, -1.0, 0.0, 0.0, 0.0, -1.0, 0.0, 0.0, -1.0, 0.0, 0.0, -1.0, 0.0, 0.0, -1.0, 0.0, 0.0, -1.0, 0.0, 0.0, -1.0, 1.0, 0.0, 0.0, 1.0, 0.0, 0.0, 1.0, 0.0, 0.0, -1.0, 0.0, 0.0, -1.0, 0.0, 0.0, -1.0, 0.0, 0.0, 0.0, 0.0, 1.0, 0.0, 0.0, 1.0, 0.0, 0.0, 1.0, 0.0, 1.0, 0.0, 0.0, 1.0, 0.0, 0.0, 1.0, 0.0, 0.0, 0.0, 1.0, 0.0, 0.0, 1.0, 0.0, 0.0, 1.0, -1.0, 0.0, 0.0, -1.0, 0.0, 0.0, -1.0, 0.0, 0.0, 0.0, -1.0, 0.0, 0.0, -1.0, 0.0, 0.0, -1.0, 0.0, 1.0, 0.0, 0.0, 1.0, 0.0, 0.0, 1.0, 0.0, 0.0, 0.0, 0.0, -1.0, 0.0, 0.0, -1.0, 0.0, 0.0, -1.0, 0.0, 0.0, -1.0, 0.0, 0.0, -1.0, 0.0, 0.0, -1.0, 0.0, -1.0, 0.0, 0.0, -1.0, 0.0, 0.0, -1.0, 0.0, 0.0, 0.0, 1.0, 0.0, 0.0, 1.0, 0.0, 0.0, 1.0, 0.0, 1.0, 0.0, 0.0, 1.0, 0.0, 0.0, 1.0, 0.0, 0.0, 1.0, 0.0, 0.0, 1.0, 0.0, 0.0, 1.0, 0.0, 0.0, 0.0, 1.0, 0.0, 0.0, 1.0, 0.0, 0.0, 1.0, 0.0, 0.0, -1.0, 0.0, 0.0, -1.0, 0.0, 0.0, -1.0, -1.0, 0.0, 0.0, -1.0, 0.0, 0.0, -1.0, 0.0, 0.0, 1.0, 0.0, 0.0, 1.0, 0.0, 0.0, 1.0, 0.0, 0.0, 0.0, 0.0, 1.0, 0.0, 0.0, 1.0, 0.0, 0.0, 1.0, 0.0, -1.0, 0.0, 0.0, -1.0, 0.0, 0.0, -1.0, 0.0, 0.0, 0.0, -1.0, 0.0, 0.0, -1.0, 0.0, 0.0, -1.0, 0.0, 0.0, -1.0, 0.0, 0.0, -1.0, 0.0, 0.0, -1.0, 1.0, 0.0, 0.0, 1.0, 0.0, 0.0, 1.0, 0.0, 0.0, -1.0, 0.0, 0.0, -1.0, 0.0, 0.0, -1.0, 0.0, 0.0, 0.0, 0.0, 1.0, 0.0, 0.0, 1.0, 0.0, 0.0, 1.0])] * 3)])
me_murop_001_cube_016 = bpy.data.meshes.new('muroP.001_Cube.016')
me_murop_001_cube_016.from_pydata([(-69.04, 10.0, 59.02), (-54.64, 10.0, 59.42), (-54.64, 10.0, 59.02), (-69.04, 0.0, 59.42), (-54.64, 0.0, 59.42), (-69.04, 10.0, 59.42), (-69.04, 0.0, 59.02), (-54.64, 0.0, 59.02)], [], [(0, 1, 2), (1, 3, 4), (5, 6, 3), (7, 3, 6), (2, 4, 7), (0, 7, 6), (0, 5, 1), (1, 5, 3), (5, 0, 6), (7, 4, 3), (2, 1, 4), (0, 2, 7)])
me_murop_001_cube_016.polygons.foreach_set('use_smooth', [True] * 12)
_k = set([(0, 2), (0, 5), (0, 6), (1, 2), (1, 4), (1, 5), (2, 7), (3, 4), (3, 5), (3, 6), (4, 7), (6, 7)])
me_murop_001_cube_016.attributes.new('sharp_edge', 'BOOLEAN', 'EDGE').data.foreach_set('value', [ (min(e.vertices), max(e.vertices)) in _k for e in me_murop_001_cube_016.edges])
_uv = me_murop_001_cube_016.uv_layers.new(name='UVMap')
_uv.uv.foreach_set('vector', [0.875, 0.5, 0.625, 0.75, 0.625, 0.5, 0.3863, 0.6136, 0.1363, 0.8636, 0.1363, 0.6136, 0.625, 0.0, 0.375, 0.25, 0.375, 0.0, 0.375, 0.5, 0.125, 0.75, 0.125, 0.5, 0.625, 0.5, 0.375, 0.75, 0.375, 0.5, 0.625, 0.25, 0.375, 0.5, 0.375, 0.25, 0.875, 0.5, 0.875, 0.75, 0.625, 0.75, 0.3863, 0.6136, 0.3863, 0.8636, 0.1363, 0.8636, 0.625, 0.0, 0.625, 0.25, 0.375, 0.25, 0.375, 0.5, 0.375, 0.75, 0.125, 0.75, 0.625, 0.5, 0.625, 0.75, 0.375, 0.75, 0.625, 0.25, 0.625, 0.5, 0.375, 0.5])
me_murop_001_cube_016.materials.append(mat_material_001)
me_murop_001_cube_016.use_remesh_fix_poles = True
me_murop_001_cube_016.use_remesh_preserve_attributes = False
me_murop_001_cube_016.update()
me_murop_001_cube_016.normals_split_custom_set([tuple(v) for v in zip(*[iter([0.0, 1.0, 0.0, 0.0, 1.0, 0.0, 0.0, 1.0, 0.0, 0.0, 0.0, 1.0, 0.0, 0.0, 1.0, 0.0, 0.0, 1.0, -1.0, 0.0, 0.0, -1.0, 0.0, 0.0, -1.0, 0.0, 0.0, 0.0, -1.0, 0.0, 0.0, -1.0, 0.0, 0.0, -1.0, 0.0, 1.0, 0.0, 0.0, 1.0, 0.0, 0.0, 1.0, 0.0, 0.0, 0.0, 0.0, -1.0, 0.0, 0.0, -1.0, 0.0, 0.0, -1.0, 0.0, 1.0, 0.0, 0.0, 1.0, 0.0, 0.0, 1.0, 0.0, 0.0, 0.0, 1.0, 0.0, 0.0, 1.0, 0.0, 0.0, 1.0, -1.0, 0.0, 0.0, -1.0, 0.0, 0.0, -1.0, 0.0, 0.0, 0.0, -1.0, 0.0, 0.0, -1.0, 0.0, 0.0, -1.0, 0.0, 1.0, 0.0, 0.0, 1.0, 0.0, 0.0, 1.0, 0.0, 0.0, 0.0, 0.0, -1.0, 0.0, 0.0, -1.0, 0.0, 0.0, -1.0])] * 3)])
me_murop_002_cube_017 = bpy.data.meshes.new('muroP.002_Cube.017')
me_murop_002_cube_017.from_pydata([(-68.96, 10.0, 69.46), (-55.64, 10.0, 69.86), (-55.64, 10.0, 69.46), (-68.96, 0.0, 69.86), (-55.64, 0.0, 69.86), (-68.96, 10.0, 69.86), (-68.96, 0.0, 69.46), (-55.64, 0.0, 69.46)], [], [(0, 1, 2), (1, 3, 4), (5, 6, 3), (7, 3, 6), (2, 4, 7), (0, 7, 6), (0, 5, 1), (1, 5, 3), (5, 0, 6), (7, 4, 3), (2, 1, 4), (0, 2, 7)])
me_murop_002_cube_017.polygons.foreach_set('use_smooth', [True] * 12)
_k = set([(0, 2), (0, 5), (0, 6), (1, 2), (1, 4), (1, 5), (2, 7), (3, 4), (3, 5), (3, 6), (4, 7), (6, 7)])
me_murop_002_cube_017.attributes.new('sharp_edge', 'BOOLEAN', 'EDGE').data.foreach_set('value', [ (min(e.vertices), max(e.vertices)) in _k for e in me_murop_002_cube_017.edges])
_uv = me_murop_002_cube_017.uv_layers.new(name='UVMap')
_uv.uv.foreach_set('vector', [0.875, 0.5, 0.625, 0.75, 0.625, 0.5, 0.3863, 0.6136, 0.1363, 0.8636, 0.1363, 0.6136, 0.625, 0.0, 0.375, 0.25, 0.375, 0.0, 0.375, 0.5, 0.125, 0.75, 0.125, 0.5, 0.625, 0.5, 0.375, 0.75, 0.375, 0.5, 0.625, 0.25, 0.375, 0.5, 0.375, 0.25, 0.875, 0.5, 0.875, 0.75, 0.625, 0.75, 0.3863, 0.6136, 0.3863, 0.8636, 0.1363, 0.8636, 0.625, 0.0, 0.625, 0.25, 0.375, 0.25, 0.375, 0.5, 0.375, 0.75, 0.125, 0.75, 0.625, 0.5, 0.625, 0.75, 0.375, 0.75, 0.625, 0.25, 0.625, 0.5, 0.375, 0.5])
me_murop_002_cube_017.materials.append(mat_material_001)
me_murop_002_cube_017.use_remesh_fix_poles = True
me_murop_002_cube_017.use_remesh_preserve_attributes = False
me_murop_002_cube_017.update()
me_murop_002_cube_017.normals_split_custom_set([tuple(v) for v in zip(*[iter([0.0, 1.0, 0.0, 0.0, 1.0, 0.0, 0.0, 1.0, 0.0, 0.0, 0.0, 1.0, 0.0, 0.0, 1.0, 0.0, 0.0, 1.0, -1.0, 0.0, 0.0, -1.0, 0.0, 0.0, -1.0, 0.0, 0.0, 0.0, -1.0, 0.0, 0.0, -1.0, 0.0, 0.0, -1.0, 0.0, 1.0, 0.0, 0.0, 1.0, 0.0, 0.0, 1.0, 0.0, 0.0, 0.0, 0.0, -1.0, 0.0, 0.0, -1.0, 0.0, 0.0, -1.0, 0.0, 1.0, 0.0, 0.0, 1.0, 0.0, 0.0, 1.0, 0.0, 0.0, 0.0, 1.0, 0.0, 0.0, 1.0, 0.0, 0.0, 1.0, -1.0, 0.0, 0.0, -1.0, 0.0, 0.0, -1.0, 0.0, 0.0, 0.0, -1.0, 0.0, 0.0, -1.0, 0.0, 0.0, -1.0, 0.0, 1.0, 0.0, 0.0, 1.0, 0.0, 0.0, 1.0, 0.0, 0.0, 0.0, 0.0, -1.0, 0.0, 0.0, -1.0, 0.0, 0.0, -1.0])] * 3)])
me_murop_003_cube_018 = bpy.data.meshes.new('muroP.003_Cube.018')
me_murop_003_cube_018.from_pydata([(-68.96, 10.0, 79.8), (-55.64, 10.0, 80.2), (-55.64, 10.0, 79.8), (-68.96, 0.0, 80.2), (-55.64, 0.0, 80.2), (-68.96, 10.0, 80.2), (-68.96, 0.0, 79.8), (-55.64, 0.0, 79.8)], [], [(0, 1, 2), (1, 3, 4), (5, 6, 3), (7, 3, 6), (2, 4, 7), (0, 7, 6), (0, 5, 1), (1, 5, 3), (5, 0, 6), (7, 4, 3), (2, 1, 4), (0, 2, 7)])
me_murop_003_cube_018.polygons.foreach_set('use_smooth', [True] * 12)
_k = set([(0, 2), (0, 5), (0, 6), (1, 2), (1, 4), (1, 5), (2, 7), (3, 4), (3, 5), (3, 6), (4, 7), (6, 7)])
me_murop_003_cube_018.attributes.new('sharp_edge', 'BOOLEAN', 'EDGE').data.foreach_set('value', [ (min(e.vertices), max(e.vertices)) in _k for e in me_murop_003_cube_018.edges])
_uv = me_murop_003_cube_018.uv_layers.new(name='UVMap')
_uv.uv.foreach_set('vector', [0.875, 0.5, 0.625, 0.75, 0.625, 0.5, 0.3863, 0.6136, 0.1363, 0.8636, 0.1363, 0.6136, 0.625, 0.0, 0.375, 0.25, 0.375, 0.0, 0.375, 0.5, 0.125, 0.75, 0.125, 0.5, 0.625, 0.5, 0.375, 0.75, 0.375, 0.5, 0.625, 0.25, 0.375, 0.5, 0.375, 0.25, 0.875, 0.5, 0.875, 0.75, 0.625, 0.75, 0.3863, 0.6136, 0.3863, 0.8636, 0.1363, 0.8636, 0.625, 0.0, 0.625, 0.25, 0.375, 0.25, 0.375, 0.5, 0.375, 0.75, 0.125, 0.75, 0.625, 0.5, 0.625, 0.75, 0.375, 0.75, 0.625, 0.25, 0.625, 0.5, 0.375, 0.5])
me_murop_003_cube_018.materials.append(mat_material_001)
me_murop_003_cube_018.use_remesh_fix_poles = True
me_murop_003_cube_018.use_remesh_preserve_attributes = False
me_murop_003_cube_018.update()
me_murop_003_cube_018.normals_split_custom_set([tuple(v) for v in zip(*[iter([0.0, 1.0, 0.0, 0.0, 1.0, 0.0, 0.0, 1.0, 0.0, 0.0, 0.0, 1.0, 0.0, 0.0, 1.0, 0.0, 0.0, 1.0, -1.0, 0.0, 0.0, -1.0, 0.0, 0.0, -1.0, 0.0, 0.0, 0.0, -1.0, 0.0, 0.0, -1.0, 0.0, 0.0, -1.0, 0.0, 1.0, 0.0, 0.0, 1.0, 0.0, 0.0, 1.0, 0.0, 0.0, 0.0, 0.0, -1.0, 0.0, 0.0, -1.0, 0.0, 0.0, -1.0, 0.0, 1.0, 0.0, 0.0, 1.0, 0.0, 0.0, 1.0, 0.0, 0.0, 0.0, 1.0, 0.0, 0.0, 1.0, 0.0, 0.0, 1.0, -1.0, 0.0, 0.0, -1.0, 0.0, 0.0, -1.0, 0.0, 0.0, 0.0, -1.0, 0.0, 0.0, -1.0, 0.0, 0.0, -1.0, 0.0, 1.0, 0.0, 0.0, 1.0, 0.0, 0.0, 1.0, 0.0, 0.0, 0.0, 0.0, -1.0, 0.0, 0.0, -1.0, 0.0, 0.0, -1.0])] * 3)])
me_techocom_cube_019 = bpy.data.meshes.new('techoCom_Cube.019')
me_techocom_cube_019.from_pydata([(-53.98, 10.64, 90.25), (-53.98, 10.04, 58.45), (-53.98, 10.64, 58.45), (-69.98, 10.04, 90.25), (-69.98, 10.04, 58.45), (-53.98, 10.04, 90.25), (-69.98, 10.64, 90.25), (-69.98, 10.64, 58.45)], [], [(0, 1, 2), (1, 3, 4), (5, 6, 3), (7, 3, 6), (2, 4, 7), (0, 7, 6), (0, 5, 1), (1, 5, 3), (5, 0, 6), (7, 4, 3), (2, 1, 4), (0, 2, 7)])
me_techocom_cube_019.polygons.foreach_set('use_smooth', [True] * 12)
_k = set([(0, 2), (0, 5), (0, 6), (1, 2), (1, 4), (1, 5), (2, 7), (3, 4), (3, 5), (3, 6), (4, 7), (6, 7)])
me_techocom_cube_019.attributes.new('sharp_edge', 'BOOLEAN', 'EDGE').data.foreach_set('value', [ (min(e.vertices), max(e.vertices)) in _k for e in me_techocom_cube_019.edges])
_uv = me_techocom_cube_019.uv_layers.new(name='UVMap')
_uv.uv.foreach_set('vector', [0.875, 0.5, 0.625, 0.75, 0.625, 0.5, 0.625, 0.75, 0.375, 1.0, 0.375, 0.75, 0.625, 0.0, 0.375, 0.25, 0.375, 0.0, 0.375, 0.5, 0.125, 0.75, 0.125, 0.5, 0.625, 0.5, 0.375, 0.75, 0.375, 0.5, 0.625, 0.25, 0.375, 0.5, 0.375, 0.25, 0.875, 0.5, 0.875, 0.75, 0.625, 0.75, 0.625, 0.75, 0.625, 1.0, 0.375, 1.0, 0.625, 0.0, 0.625, 0.25, 0.375, 0.25, 0.375, 0.5, 0.375, 0.75, 0.125, 0.75, 0.625, 0.5, 0.625, 0.75, 0.375, 0.75, 0.625, 0.25, 0.625, 0.5, 0.375, 0.5])
me_techocom_cube_019.materials.append(mat_material_001)
me_techocom_cube_019.use_remesh_fix_poles = True
me_techocom_cube_019.use_remesh_preserve_attributes = False
me_techocom_cube_019.update()
me_techocom_cube_019.normals_split_custom_set([tuple(v) for v in zip(*[iter([1.0, 0.0, 0.0, 1.0, 0.0, 0.0, 1.0, 0.0, 0.0, -5.96e-08, -1.0, 0.0, -5.96e-08, -1.0, 0.0, -5.96e-08, -1.0, 0.0, -4.182e-07, 0.0, 1.0, 7.651e-07, 0.0, 1.0, 7.947e-07, 0.0, 1.0, -1.0, 0.0, 0.0, -1.0, 0.0, 0.0, -1.0, 0.0, 0.0, -4.57e-07, 0.0, -1.0, 7.641e-07, 0.0, -1.0, 7.947e-07, 0.0, -1.0, 5.96e-08, 1.0, 0.0, 5.96e-08, 1.0, 0.0, 5.96e-08, 1.0, 0.0, 1.0, 0.0, 0.0, 1.0, 0.0, 0.0, 1.0, 0.0, 0.0, -5.96e-08, -1.0, 0.0, -5.96e-08, -1.0, 0.0, -5.96e-08, -1.0, 0.0, -4.182e-07, 0.0, 1.0, -4.479e-07, 0.0, 1.0, 7.651e-07, 0.0, 1.0, -1.0, 0.0, 0.0, -1.0, 0.0, 0.0, -1.0, 0.0, 0.0, -4.57e-07, 0.0, -1.0, -4.876e-07, 0.0, -1.0, 7.641e-07, 0.0, -1.0, 5.96e-08, 1.0, 0.0, 5.96e-08, 1.0, 0.0, 5.96e-08, 1.0, 0.0])] * 3)])
me_muroac_002_cube_020 = bpy.data.meshes.new('muroAC.002_Cube.020')
me_muroac_002_cube_020.from_pydata([(1.5, 0.2, 3.0), (1.5, -0.2, -3.0), (1.5, 0.2, -3.0), (-1.5, -0.2, 3.0), (-1.5, -0.2, -3.0), (1.5, -0.2, 3.0), (-1.5, 0.2, 3.0), (-1.5, 0.2, -3.0)], [], [(0, 1, 2), (1, 3, 4), (5, 6, 3), (7, 3, 6), (2, 4, 7), (0, 7, 6), (0, 5, 1), (1, 5, 3), (5, 0, 6), (7, 4, 3), (2, 1, 4), (0, 2, 7)])
me_muroac_002_cube_020.polygons.foreach_set('use_smooth', [True] * 12)
_k = set([(0, 2), (0, 5), (0, 6), (1, 2), (1, 4), (1, 5), (2, 7), (3, 4), (3, 5), (3, 6), (4, 7), (6, 7)])
me_muroac_002_cube_020.attributes.new('sharp_edge', 'BOOLEAN', 'EDGE').data.foreach_set('value', [ (min(e.vertices), max(e.vertices)) in _k for e in me_muroac_002_cube_020.edges])
_uv = me_muroac_002_cube_020.uv_layers.new(name='UVMap')
_uv.uv.foreach_set('vector', [0.875, 0.5, 0.625, 0.75, 0.625, 0.5, 0.625, 0.75, 0.375, 1.0, 0.375, 0.75, 0.625, 0.0, 0.375, 0.25, 0.375, 0.0, 0.375, 0.5, 0.125, 0.75, 0.125, 0.5, 0.625, 0.5, 0.375, 0.75, 0.375, 0.5, 0.4241, 0.2725, 0.1295, 0.4031, 0.1295, 0.2725, 0.875, 0.5, 0.875, 0.75, 0.625, 0.75, 0.625, 0.75, 0.625, 1.0, 0.375, 1.0, 0.625, 0.0, 0.625, 0.25, 0.375, 0.25, 0.375, 0.5, 0.375, 0.75, 0.125, 0.75, 0.625, 0.5, 0.625, 0.75, 0.375, 0.75, 0.4241, 0.2725, 0.4241, 0.4031, 0.1295, 0.4031])
me_muroac_002_cube_020.materials.append(mat_material_001)
me_muroac_002_cube_020.use_remesh_fix_poles = True
me_muroac_002_cube_020.use_remesh_preserve_attributes = False
me_muroac_002_cube_020.update()
me_muroac_002_cube_020.normals_split_custom_set([tuple(v) for v in zip(*[iter([1.0, 0.0, 0.0, 1.0, 0.0, 0.0, 1.0, 0.0, 0.0, 0.0, -1.0, 0.0, 0.0, -1.0, 0.0, 0.0, -1.0, 0.0, 0.0, 0.0, 1.0, 0.0, 0.0, 1.0, 0.0, 0.0, 1.0, -1.0, 0.0, 0.0, -1.0, 0.0, 0.0, -1.0, 0.0, 0.0, 0.0, 0.0, -1.0, 0.0, 0.0, -1.0, 0.0, 0.0, -1.0, 0.0, 1.0, 0.0, 0.0, 1.0, 0.0, 0.0, 1.0, 0.0, 1.0, 0.0, 0.0, 1.0, 0.0, 0.0, 1.0, 0.0, 0.0, 0.0, -1.0, 0.0, 0.0, -1.0, 0.0, 0.0, -1.0, 0.0, 0.0, 0.0, 1.0, 0.0, 0.0, 1.0, 0.0, 0.0, 1.0, -1.0, 0.0, 0.0, -1.0, 0.0, 0.0, -1.0, 0.0, 0.0, 0.0, 0.0, -1.0, 0.0, 0.0, -1.0, 0.0, 0.0, -1.0, 0.0, 1.0, 0.0, 0.0, 1.0, 0.0, 0.0, 1.0, 0.0])] * 3)])
me_muroac_003_cube_021 = bpy.data.meshes.new('muroAC.003_Cube.021')
me_muroac_003_cube_021.from_pydata([(1.5, 0.2, 3.0), (1.5, -0.2, -3.0), (1.5, 0.2, -3.0), (-1.5, -0.2, 3.0), (-1.5, -0.2, -3.0), (1.5, -0.2, 3.0), (-1.5, 0.2, 3.0), (-1.5, 0.2, -3.0)], [], [(0, 1, 2), (1, 3, 4), (5, 6, 3), (7, 3, 6), (2, 4, 7), (0, 7, 6), (0, 5, 1), (1, 5, 3), (5, 0, 6), (7, 4, 3), (2, 1, 4), (0, 2, 7)])
me_muroac_003_cube_021.polygons.foreach_set('use_smooth', [True] * 12)
_k = set([(0, 2), (0, 5), (0, 6), (1, 2), (1, 4), (1, 5), (2, 7), (3, 4), (3, 5), (3, 6), (4, 7), (6, 7)])
me_muroac_003_cube_021.attributes.new('sharp_edge', 'BOOLEAN', 'EDGE').data.foreach_set('value', [ (min(e.vertices), max(e.vertices)) in _k for e in me_muroac_003_cube_021.edges])
_uv = me_muroac_003_cube_021.uv_layers.new(name='UVMap')
_uv.uv.foreach_set('vector', [0.875, 0.5, 0.625, 0.75, 0.625, 0.5, 0.625, 0.75, 0.375, 1.0, 0.375, 0.75, 0.625, 0.0, 0.375, 0.25, 0.375, 0.0, 0.375, 0.5, 0.125, 0.75, 0.125, 0.5, 0.625, 0.5, 0.375, 0.75, 0.375, 0.5, 0.4241, 0.2725, 0.1295, 0.4031, 0.1295, 0.2725, 0.875, 0.5, 0.875, 0.75, 0.625, 0.75, 0.625, 0.75, 0.625, 1.0, 0.375, 1.0, 0.625, 0.0, 0.625, 0.25, 0.375, 0.25, 0.375, 0.5, 0.375, 0.75, 0.125, 0.75, 0.625, 0.5, 0.625, 0.75, 0.375, 0.75, 0.4241, 0.2725, 0.4241, 0.4031, 0.1295, 0.4031])
me_muroac_003_cube_021.materials.append(mat_material_001)
me_muroac_003_cube_021.use_remesh_fix_poles = True
me_muroac_003_cube_021.use_remesh_preserve_attributes = False
me_muroac_003_cube_021.update()
me_muroac_003_cube_021.normals_split_custom_set([tuple(v) for v in zip(*[iter([1.0, 0.0, 0.0, 1.0, 0.0, 0.0, 1.0, 0.0, 0.0, 0.0, -1.0, 0.0, 0.0, -1.0, 0.0, 0.0, -1.0, 0.0, 0.0, 0.0, 1.0, 0.0, 0.0, 1.0, 0.0, 0.0, 1.0, -1.0, 0.0, 0.0, -1.0, 0.0, 0.0, -1.0, 0.0, 0.0, 0.0, 0.0, -1.0, 0.0, 0.0, -1.0, 0.0, 0.0, -1.0, 0.0, 1.0, 0.0, 0.0, 1.0, 0.0, 0.0, 1.0, 0.0, 1.0, 0.0, 0.0, 1.0, 0.0, 0.0, 1.0, 0.0, 0.0, 0.0, -1.0, 0.0, 0.0, -1.0, 0.0, 0.0, -1.0, 0.0, 0.0, 0.0, 1.0, 0.0, 0.0, 1.0, 0.0, 0.0, 1.0, -1.0, 0.0, 0.0, -1.0, 0.0, 0.0, -1.0, 0.0, 0.0, 0.0, 0.0, -1.0, 0.0, 0.0, -1.0, 0.0, 0.0, -1.0, 0.0, 1.0, 0.0, 0.0, 1.0, 0.0, 0.0, 1.0, 0.0])] * 3)])
me_muroac_004_cube_022 = bpy.data.meshes.new('muroAC.004_Cube.022')
me_muroac_004_cube_022.from_pydata([(1.5, 0.2, 3.0), (1.5, -0.2, -3.0), (1.5, 0.2, -3.0), (-1.5, -0.2, 3.0), (-1.5, -0.2, -3.0), (1.5, -0.2, 3.0), (-1.5, 0.2, 3.0), (-1.5, 0.2, -3.0)], [], [(0, 1, 2), (1, 3, 4), (5, 6, 3), (7, 3, 6), (2, 4, 7), (0, 7, 6), (0, 5, 1), (1, 5, 3), (5, 0, 6), (7, 4, 3), (2, 1, 4), (0, 2, 7)])
me_muroac_004_cube_022.polygons.foreach_set('use_smooth', [True] * 12)
_k = set([(0, 2), (0, 5), (0, 6), (1, 2), (1, 4), (1, 5), (2, 7), (3, 4), (3, 5), (3, 6), (4, 7), (6, 7)])
me_muroac_004_cube_022.attributes.new('sharp_edge', 'BOOLEAN', 'EDGE').data.foreach_set('value', [ (min(e.vertices), max(e.vertices)) in _k for e in me_muroac_004_cube_022.edges])
_uv = me_muroac_004_cube_022.uv_layers.new(name='UVMap')
_uv.uv.foreach_set('vector', [0.875, 0.5, 0.625, 0.75, 0.625, 0.5, 0.625, 0.75, 0.375, 1.0, 0.375, 0.75, 0.625, 0.0, 0.375, 0.25, 0.375, 0.0, 0.375, 0.5, 0.125, 0.75, 0.125, 0.5, 0.625, 0.5, 0.375, 0.75, 0.375, 0.5, 0.4241, 0.2725, 0.1295, 0.4031, 0.1295, 0.2725, 0.875, 0.5, 0.875, 0.75, 0.625, 0.75, 0.625, 0.75, 0.625, 1.0, 0.375, 1.0, 0.625, 0.0, 0.625, 0.25, 0.375, 0.25, 0.375, 0.5, 0.375, 0.75, 0.125, 0.75, 0.625, 0.5, 0.625, 0.75, 0.375, 0.75, 0.4241, 0.2725, 0.4241, 0.4031, 0.1295, 0.4031])
me_muroac_004_cube_022.materials.append(mat_material_001)
me_muroac_004_cube_022.use_remesh_fix_poles = True
me_muroac_004_cube_022.use_remesh_preserve_attributes = False
me_muroac_004_cube_022.update()
me_muroac_004_cube_022.normals_split_custom_set([tuple(v) for v in zip(*[iter([1.0, 0.0, 0.0, 1.0, 0.0, 0.0, 1.0, 0.0, 0.0, 0.0, -1.0, 0.0, 0.0, -1.0, 0.0, 0.0, -1.0, 0.0, 0.0, 0.0, 1.0, 0.0, 0.0, 1.0, 0.0, 0.0, 1.0, -1.0, 0.0, 0.0, -1.0, 0.0, 0.0, -1.0, 0.0, 0.0, 0.0, 0.0, -1.0, 0.0, 0.0, -1.0, 0.0, 0.0, -1.0, 0.0, 1.0, 0.0, 0.0, 1.0, 0.0, 0.0, 1.0, 0.0, 1.0, 0.0, 0.0, 1.0, 0.0, 0.0, 1.0, 0.0, 0.0, 0.0, -1.0, 0.0, 0.0, -1.0, 0.0, 0.0, -1.0, 0.0, 0.0, 0.0, 1.0, 0.0, 0.0, 1.0, 0.0, 0.0, 1.0, -1.0, 0.0, 0.0, -1.0, 0.0, 0.0, -1.0, 0.0, 0.0, 0.0, 0.0, -1.0, 0.0, 0.0, -1.0, 0.0, 0.0, -1.0, 0.0, 1.0, 0.0, 0.0, 1.0, 0.0, 0.0, 1.0, 0.0])] * 3)])

# ---- objects
ob_murol_cube = bpy.data.objects.new('muroL_Cube', me_murol_cube)
ob_murop_cube_001 = bpy.data.objects.new('muroP_Cube.001', me_murop_cube_001)
ob_muroic_cube_002 = bpy.data.objects.new('muroIC_Cube.002', me_muroic_cube_002)
ob_muroa_cube_003 = bpy.data.objects.new('muroA_Cube.003', me_muroa_cube_003)
ob_muroac_cube_004 = bpy.data.objects.new('muroAC_Cube.004', me_muroac_cube_004)
ob_muroe_cube_005 = bpy.data.objects.new('muroE_Cube.005', me_muroe_cube_005)
ob_techo_cube_008 = bpy.data.objects.new('techo_Cube.008', me_techo_cube_008)
ob_muroc_cube_006 = bpy.data.objects.new('muroC_Cube.006', me_muroc_cube_006)
ob_tienda1_cube_007 = bpy.data.objects.new('tienda1_Cube.007', me_tienda1_cube_007)
ob_tienda2_cube_009 = bpy.data.objects.new('tienda2_Cube.009', me_tienda2_cube_009)
ob_muroic_001_cube_010 = bpy.data.objects.new('muroIC.001_Cube.010', me_muroic_001_cube_010)
ob_muroic_002_cube_011 = bpy.data.objects.new('muroIC.002_Cube.011', me_muroic_002_cube_011)
ob_cube_002_cube_012 = bpy.data.objects.new('Cube.002_Cube.012', me_cube_002_cube_012)
ob_muroic_003_cube_014 = bpy.data.objects.new('muroIC.003_Cube.014', me_muroic_003_cube_014)
ob_cube_003_cube_015 = bpy.data.objects.new('Cube.003_Cube.015', me_cube_003_cube_015)
ob_murop_001_cube_016 = bpy.data.objects.new('muroP.001_Cube.016', me_murop_001_cube_016)
ob_murop_002_cube_017 = bpy.data.objects.new('muroP.002_Cube.017', me_murop_002_cube_017)
ob_murop_003_cube_018 = bpy.data.objects.new('muroP.003_Cube.018', me_murop_003_cube_018)
ob_techocom_cube_019 = bpy.data.objects.new('techoCom_Cube.019', me_techocom_cube_019)
ob_muroac_002_cube_020 = bpy.data.objects.new('muroAC.002_Cube.020', me_muroac_002_cube_020)
ob_muroac_003_cube_021 = bpy.data.objects.new('muroAC.003_Cube.021', me_muroac_003_cube_021)
ob_muroac_004_cube_022 = bpy.data.objects.new('muroAC.004_Cube.022', me_muroac_004_cube_022)

# ---- transforms, parenting, visibility, modifiers, constraints
ob_murol_cube.location = (0.0, 0.0, 0.0)
ob_murol_cube.rotation_euler = (1.571, -0.0, 0.0)
ob_murop_cube_001.location = (0.0, 0.0, 0.0)
ob_murop_cube_001.rotation_euler = (1.571, -0.0, 0.0)
ob_muroic_cube_002.location = (0.0, 0.0, 0.0)
ob_muroic_cube_002.rotation_euler = (1.571, -0.0, 0.0)
ob_muroa_cube_003.location = (0.0, 0.0, 0.0)
ob_muroa_cube_003.rotation_euler = (1.571, -0.0, 0.0)
ob_muroac_cube_004.location = (0.0, 0.0, 0.0)
ob_muroac_cube_004.rotation_euler = (1.571, -0.0, 0.0)
ob_muroe_cube_005.location = (0.0, 0.0, 0.0)
ob_muroe_cube_005.rotation_euler = (1.571, -0.0, 0.0)
ob_techo_cube_008.location = (0.0, 0.0, 0.0)
ob_techo_cube_008.rotation_euler = (1.571, -0.0, 0.0)
ob_muroc_cube_006.location = (0.0, 0.0, 0.0)
ob_muroc_cube_006.rotation_euler = (1.571, -0.0, 0.0)
ob_tienda1_cube_007.location = (0.0, 0.0, 0.0)
ob_tienda1_cube_007.rotation_euler = (1.571, -0.0, 0.0)
ob_tienda2_cube_009.location = (0.0, 0.0, 0.0)
ob_tienda2_cube_009.rotation_euler = (1.571, -0.0, 0.0)
ob_muroic_001_cube_010.location = (0.0, 0.0, 0.0)
ob_muroic_001_cube_010.rotation_euler = (1.571, -0.0, 0.0)
ob_muroic_002_cube_011.location = (0.0, 0.0, 0.0)
ob_muroic_002_cube_011.rotation_euler = (1.571, -0.0, 0.0)
ob_cube_002_cube_012.location = (0.0, 0.0, 0.0)
ob_cube_002_cube_012.rotation_euler = (1.571, -0.0, 0.0)
ob_muroic_003_cube_014.location = (-55.15, -74.45, 1.585)
ob_muroic_003_cube_014.rotation_euler = (1.571, -0.0, 0.0)
ob_muroic_003_cube_014.scale = (1.0, 0.8515, 1.0)
ob_cube_003_cube_015.location = (0.0, 0.0, 0.0)
ob_cube_003_cube_015.rotation_euler = (1.571, -0.0, 0.0)
ob_murop_001_cube_016.location = (0.0, 0.0, 0.0)
ob_murop_001_cube_016.rotation_euler = (1.571, -0.0, 0.0)
ob_murop_002_cube_017.location = (0.0, 0.0, 0.0)
ob_murop_002_cube_017.rotation_euler = (1.571, -0.0, 0.0)
ob_murop_003_cube_018.location = (0.0, 0.0, 0.0)
ob_murop_003_cube_018.rotation_euler = (1.571, -0.0, 0.0)
ob_techocom_cube_019.location = (0.0, 0.0, 0.0)
ob_techocom_cube_019.rotation_euler = (1.571, -0.0, 0.0)
ob_muroac_002_cube_020.location = (-54.14, -86.44, 3.269)
ob_muroac_002_cube_020.rotation_euler = (1.571, -0.0, 0.0)
ob_muroac_003_cube_021.location = (-54.46, -76.74, 3.363)
ob_muroac_003_cube_021.rotation_euler = (1.571, -0.0, 0.0)
ob_muroac_004_cube_022.location = (-54.18, -66.46, 3.363)
ob_muroac_004_cube_022.rotation_euler = (1.571, -0.0, 0.0)

# ---- collection membership
col_collection.objects.link(ob_murol_cube)
col_collection.objects.link(ob_murop_cube_001)
col_collection.objects.link(ob_muroic_cube_002)
col_collection.objects.link(ob_muroa_cube_003)
col_collection.objects.link(ob_muroac_cube_004)
col_collection.objects.link(ob_muroe_cube_005)
col_collection.objects.link(ob_techo_cube_008)
col_collection.objects.link(ob_muroc_cube_006)
col_collection.objects.link(ob_tienda1_cube_007)
col_collection.objects.link(ob_tienda2_cube_009)
col_collection.objects.link(ob_muroic_001_cube_010)
col_collection.objects.link(ob_muroic_002_cube_011)
col_collection.objects.link(ob_cube_002_cube_012)
col_collection.objects.link(ob_muroic_003_cube_014)
col_collection.objects.link(ob_cube_003_cube_015)
col_collection.objects.link(ob_murop_001_cube_016)
col_collection.objects.link(ob_murop_002_cube_017)
col_collection.objects.link(ob_murop_003_cube_018)
col_collection.objects.link(ob_techocom_cube_019)
col_collection.objects.link(ob_muroac_002_cube_020)
col_collection.objects.link(ob_muroac_003_cube_021)
col_collection.objects.link(ob_muroac_004_cube_022)

# ---- scene / render settings (as saved in the file)
scene.frame_start = 1; scene.frame_end = 250; scene.frame_set(1)
scene.render.engine = 'BLENDER_EEVEE_NEXT'
scene.cycles.use_denoising = False
scene.cycles.samples = 128
scene.cycles.sampling_pattern = 'TABULATED_SOBOL'
scene.cycles.use_adaptive_sampling = False
scene.cycles.use_light_tree = False
scene.view_settings.view_transform = 'Filmic'
bpy.context.view_layer.update()

# ---- added for rendering (the .blend has no active camera and no usable light): camera, sun
cam_auto = bpy.data.cameras.new('AutoCamera')
cam_auto.lens = 50.0
cam_auto.sensor_width = 36.0
cam_auto.clip_end = 2279.26
ob_auto_camera = bpy.data.objects.new('AutoCamera', cam_auto)
scene.collection.objects.link(ob_auto_camera)
ob_auto_camera.location = (109.734, -199.969, 113.611)
ob_auto_camera.rotation_euler = (1.09748, -7.21219e-08, 0.694738)
scene.camera = ob_auto_camera
light_auto_sun = bpy.data.lights.new('AutoSun', 'SUN')
light_auto_sun.energy = 3.0
light_auto_sun.angle = 0.0523599
ob_auto_sun = bpy.data.objects.new('AutoSun', light_auto_sun)
scene.collection.objects.link(ob_auto_sun)
ob_auto_sun.rotation_euler = (0.872665, 0.174533, 0.523599)
bpy.context.view_layer.update()
